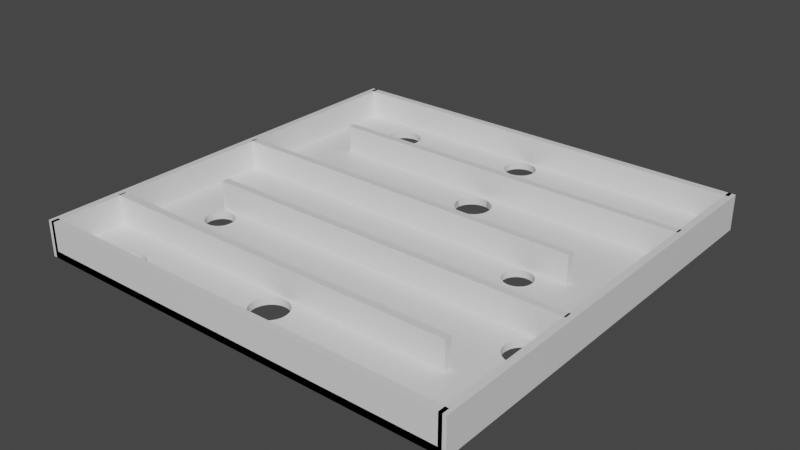 # Source: level2.blend  (saved by Blender 2.92.15; exported with 4.5.12 LTS)
import bpy
from mathutils import Matrix  # noqa: F401  (used for matrix-valued properties, if any)

bpy.ops.wm.read_factory_settings(use_empty=True)
scene = bpy.context.scene
scene.name = 'Scene'

# ---- materials (node trees are filled in below, after node groups)
mat_material = bpy.data.materials.new('Material')
mat_material.alpha_threshold = 0.0
mat_material.use_transparent_shadow = False
mat_material.line_color = (0.0, 0.0, 0.0, 1.0)

# ---- material node trees
mat_material.use_nodes = True; mat_material.node_tree.nodes.clear()
_N = mat_material.node_tree.nodes; _L = mat_material.node_tree.links
n0 = _N.new('ShaderNodeOutputMaterial'); n0.name = 'Material Output'; n0.location = (300, 300)
n1 = _N.new('ShaderNodeBsdfPrincipled'); n1.name = 'Principled BSDF'; n1.location = (10, 300)
n1.distribution = 'GGX'
n1.subsurface_method = 'BURLEY'
n1.inputs[2].default_value = 0.4
n1.inputs[3].default_value = 1.45
n1.inputs[27].default_value = (0.0, 0.0, 0.0, 1.0)
n1.inputs[28].default_value = 1.0
_L.new(n1.outputs[0], n0.inputs[0])
n0.is_active_output = True

# ---- world
world_world = bpy.data.worlds.new('World'); scene.world = world_world
world_world.use_nodes = True; world_world.node_tree.nodes.clear()
_N = world_world.node_tree.nodes; _L = world_world.node_tree.links
n0 = _N.new('ShaderNodeOutputWorld'); n0.name = 'World Output'; n0.location = (300, 300)
n1 = _N.new('ShaderNodeBackground'); n1.name = 'Background'; n1.location = (10, 300)
n1.inputs[0].default_value = (0.05088, 0.05088, 0.05088, 1.0)
_L.new(n1.outputs[0], n0.inputs[0])
n0.is_active_output = True
world_world.color = (0.05088, 0.05088, 0.05088)
world_world.use_sun_shadow = False
world_world.sun_shadow_jitter_overblur = 0.0

# ---- meshes
me_cube_001 = bpy.data.meshes.new('Cube.001')
me_cube_001.from_pydata([(58.88, -0.9883, -0.5154), (58.88, -0.9883, 1.485), (58.88, 1.012, -0.5154), (58.88, 1.012, 1.485), (60.88, -0.9883, -0.5154), (60.88, -0.9883, 1.485), (60.88, 1.012, -0.5154), (60.88, 1.012, 1.485), (-61.12, -0.9883, -0.5154), (-61.12, -0.9883, 1.485), (-61.12, 1.012, -0.5154), (-61.12, 1.012, 1.485), (-59.12, -0.9883, -0.5154), (-59.12, -0.9883, 1.485), (-59.12, 1.012, -0.5154), (-59.12, 1.012, 1.485), (59.88, 0.9784, -0.5154), (59.88, 0.9784, 1.485), (-60.12, 0.9784, -0.5154), (-60.12, 0.9784, 1.485), (59.88, 1.012, -0.5154), (59.88, 1.012, 1.485), (-60.12, 1.012, -0.5154), (-60.12, 1.012, 1.485), (59.88, -0.9883, -0.5154), (59.88, -0.9883, 1.485), (-60.12, -0.9883, -0.5154), (-60.12, -0.9883, 1.485), (59.88, -0.955, -0.5154), (59.88, -0.955, 1.485), (-60.12, -0.955, -0.5154), (-60.12, -0.955, 1.485), (45.38, -0.6607, -0.5154), (45.38, -0.6607, 1.485), (-59.62, -0.6607, -0.5154), (-59.62, -0.6607, 1.485), (45.38, -0.6273, -0.5154), (45.38, -0.6273, 1.485), (-59.62, -0.6273, -0.5154), (-59.62, -0.6273, 1.485), (59.38, -0.2848, -0.5154), (59.38, -0.2848, 1.485), (-45.62, -0.2848, -0.5154), (-45.62, -0.2848, 1.485), (59.38, -0.2514, -0.5154), (59.38, -0.2514, 1.485), (-45.62, -0.2514, -0.5154), (-45.62, -0.2514, 1.485), (45.38, 0.1077, -0.5154), (45.38, 0.1077, 1.485), (-59.62, 0.1077, -0.5154), (-59.62, 0.1077, 1.485), (45.38, 0.1411, -0.5154), (45.38, 0.1411, 1.485), (-59.62, 0.1411, -0.5154), (-59.62, 0.1411, 1.485), (59.38, 0.5396, -0.5154), (59.38, 0.5396, 1.485), (-45.62, 0.5396, -0.5154), (-45.62, 0.5396, 1.485), (59.38, 0.573, -0.5154), (59.38, 0.573, 1.485), (-45.62, 0.573, -0.5154), (-45.62, 0.573, 1.485), (59.88, 1.012, -0.1154), (59.88, 1.012, -0.5154), (59.88, -0.9883, -0.1154), (59.88, -0.9883, -0.5154), (-60.12, 1.012, -0.1154), (-60.12, -0.9883, -0.1154), (-60.12, -0.9883, -0.5154), (49.08, -0.3544, -0.1154), (49.08, -0.3544, -0.5154), (49.54, -0.34, -0.1154), (49.54, -0.34, -0.5154), (55.61, -0.3093, -0.1154), (55.61, -0.3093, -0.5154), (54.68, -0.3046, -0.1154), (54.68, -0.3046, -0.5154), (48.8, -0.37, -0.1154), (48.8, -0.37, -0.5154), (57.24, -0.3274, -0.1154), (57.24, -0.3274, -0.5154), (56.48, -0.4556, -0.1154), (56.48, -0.4556, -0.5154), (55.61, -0.4633, -0.1154), (55.61, -0.4633, -0.5154), (57.86, -0.34, -0.1154), (57.86, -0.34, -0.5154), (54.68, -0.468, -0.1154), (54.68, -0.468, -0.5154), (51.79, -0.4633, -0.1154), (51.79, -0.4633, -0.5154), (48.7, -0.3863, -0.1154), (48.7, -0.3863, -0.5154), (51.79, -0.3093, -0.1154), (51.79, -0.3093, -0.5154), (50.92, -0.4556, -0.1154), (50.92, -0.4556, -0.5154), (58.6, -0.4025, -0.1154), (58.6, -0.4025, -0.5154), (57.24, -0.4452, -0.1154), (57.24, -0.4452, -0.5154), (58.32, -0.4182, -0.1154), (58.32, -0.4182, -0.5154), (58.7, -0.3863, -0.1154), (58.7, -0.3863, -0.5154), (50.17, -0.3274, -0.1154), (50.17, -0.3274, -0.5154), (50.92, -0.317, -0.1154), (50.92, -0.317, -0.5154), (53.7, -0.4696, -0.1154), (53.7, -0.4696, -0.5154), (53.7, -0.303, -0.1154), (53.7, -0.303, -0.5154), (58.6, -0.37, -0.1154), (58.6, -0.37, -0.5154), (56.48, -0.317, -0.1154), (56.48, -0.317, -0.5154), (58.32, -0.3544, -0.1154), (58.32, -0.3544, -0.5154), (49.08, -0.4182, -0.1154), (49.08, -0.4182, -0.5154), (49.54, -0.4326, -0.1154), (49.54, -0.4326, -0.5154), (48.8, -0.4025, -0.1154), (48.8, -0.4025, -0.5154), (50.17, -0.4452, -0.1154), (50.17, -0.4452, -0.5154), (52.73, -0.468, -0.1154), (52.73, -0.468, -0.5154), (57.86, -0.4326, -0.1154), (57.86, -0.4326, -0.5154), (52.73, -0.3046, -0.1154), (52.73, -0.3046, -0.5154), (-0.7978, 0.4671, -0.1154), (-0.7978, 0.4671, -0.5154), (-0.3358, 0.4815, -0.1154), (-0.3358, 0.4815, -0.5154), (5.735, 0.5122, -0.1154), (5.735, 0.5122, -0.5154), (4.797, 0.517, -0.1154), (4.797, 0.517, -0.5154), (-1.082, 0.4515, -0.1154), (-1.082, 0.4515, -0.5154), (7.357, 0.4942, -0.1154), (7.357, 0.4942, -0.5154), (6.599, 0.366, -0.1154), (6.599, 0.366, -0.5154), (5.735, 0.3583, -0.1154), (5.735, 0.3583, -0.5154), (7.979, 0.4815, -0.1154), (7.979, 0.4815, -0.5154), (4.797, 0.3535, -0.1154), (4.797, 0.3535, -0.5154), (1.908, 0.3583, -0.1154), (1.908, 0.3583, -0.5154), (-1.178, 0.4352, -0.1154), (-1.178, 0.4352, -0.5154), (1.908, 0.5122, -0.1154), (1.908, 0.5122, -0.5154), (1.044, 0.366, -0.1154), (1.044, 0.366, -0.5154), (8.726, 0.419, -0.1154), (8.725, 0.419, -0.5154), (7.357, 0.3763, -0.1154), (7.357, 0.3763, -0.5154), (8.441, 0.4034, -0.1154), (8.441, 0.4034, -0.5154), (8.822, 0.4352, -0.1154), (8.822, 0.4352, -0.5154), (0.286, 0.4942, -0.1154), (0.286, 0.4942, -0.5154), (1.044, 0.5045, -0.1154), (1.044, 0.5045, -0.5154), (3.822, 0.3519, -0.1154), (3.822, 0.3519, -0.5154), (3.822, 0.5186, -0.1154), (3.822, 0.5186, -0.5154), (8.726, 0.4515, -0.1154), (8.725, 0.4515, -0.5154), (6.599, 0.5045, -0.1154), (6.599, 0.5045, -0.5154), (8.441, 0.4671, -0.1154), (8.441, 0.4671, -0.5154), (-0.7978, 0.4034, -0.1154), (-0.7978, 0.4034, -0.5154), (-0.3358, 0.3889, -0.1154), (-0.3358, 0.3889, -0.5154), (-1.082, 0.419, -0.1154), (-1.082, 0.419, -0.5154), (0.286, 0.3763, -0.1154), (0.286, 0.3763, -0.5154), (2.846, 0.3535, -0.1154), (2.846, 0.3535, -0.5154), (7.979, 0.3889, -0.1154), (7.979, 0.3889, -0.5154), (2.846, 0.517, -0.1154), (2.846, 0.517, -0.5154), (-4.738, -0.7185, -0.1154), (-4.738, -0.7185, -0.5154), (-4.276, -0.704, -0.1154), (-4.276, -0.704, -0.5154), (1.795, -0.6734, -0.1154), (1.795, -0.6734, -0.5154), (0.8571, -0.6686, -0.1154), (0.8571, -0.6686, -0.5154), (-5.022, -0.7341, -0.1154), (-5.022, -0.7341, -0.5154), (3.417, -0.6914, -0.1154), (3.417, -0.6914, -0.5154), (2.66, -0.8196, -0.1154), (2.66, -0.8196, -0.5154), (1.795, -0.8273, -0.1154), (1.795, -0.8273, -0.5154), (4.039, -0.704, -0.1154), (4.039, -0.704, -0.5154), (0.8571, -0.8321, -0.1154), (0.8571, -0.8321, -0.5154), (-2.032, -0.8273, -0.1154), (-2.032, -0.8273, -0.5154), (-5.118, -0.7503, -0.1154), (-5.118, -0.7503, -0.5154), (-2.032, -0.6734, -0.1154), (-2.032, -0.6734, -0.5154), (-2.896, -0.8196, -0.1154), (-2.896, -0.8196, -0.5154), (4.786, -0.7666, -0.1154), (4.786, -0.7666, -0.5154), (3.417, -0.8093, -0.1154), (3.417, -0.8093, -0.5154), (4.501, -0.7822, -0.1154), (4.501, -0.7822, -0.5154), (4.882, -0.7503, -0.1154), (4.882, -0.7503, -0.5154), (-3.654, -0.6914, -0.1154), (-3.654, -0.6914, -0.5154), (-2.896, -0.6811, -0.1154), (-2.896, -0.6811, -0.5154), (-0.1183, -0.8337, -0.1154), (-0.1183, -0.8337, -0.5154), (-0.1183, -0.667, -0.1154), (-0.1183, -0.667, -0.5154), (4.786, -0.7341, -0.1154), (4.786, -0.7341, -0.5154), (2.66, -0.6811, -0.1154), (2.66, -0.6811, -0.5154), (4.501, -0.7185, -0.1154), (4.501, -0.7185, -0.5154), (-4.738, -0.7822, -0.1154), (-4.738, -0.7822, -0.5154), (-4.276, -0.7966, -0.1154), (-4.276, -0.7966, -0.5154), (-5.022, -0.7666, -0.1154), (-5.022, -0.7666, -0.5154), (-3.654, -0.8093, -0.1154), (-3.654, -0.8093, -0.5154), (-1.094, -0.8321, -0.1154), (-1.094, -0.8321, -0.5154), (4.039, -0.7966, -0.1154), (4.039, -0.7966, -0.5154), (-1.094, -0.6686, -0.1154), (-1.094, -0.6686, -0.5154), (12.93, -0.5063, -0.1154), (12.93, -0.5063, -0.5154), (13.39, -0.4919, -0.1154), (13.39, -0.4919, -0.5154), (19.46, -0.4612, -0.1154), (19.46, -0.4612, -0.5154), (18.52, -0.4565, -0.1154), (18.52, -0.4565, -0.5154), (12.64, -0.5219, -0.1154), (12.64, -0.5219, -0.5154), (21.08, -0.4793, -0.1154), (21.08, -0.4793, -0.5154), (20.32, -0.6075, -0.1154), (20.32, -0.6075, -0.5154), (19.46, -0.6152, -0.1154), (19.46, -0.6152, -0.5154), (21.7, -0.4919, -0.1154), (21.7, -0.4919, -0.5154), (18.52, -0.6199, -0.1154), (18.52, -0.6199, -0.5154), (15.63, -0.6152, -0.1154), (15.63, -0.6152, -0.5154), (12.55, -0.5382, -0.1154), (12.55, -0.5382, -0.5154), (15.63, -0.4612, -0.1154), (15.63, -0.4612, -0.5154), (14.77, -0.6075, -0.1154), (14.77, -0.6075, -0.5154), (22.45, -0.5545, -0.1154), (22.45, -0.5545, -0.5154), (21.08, -0.5971, -0.1154), (21.08, -0.5971, -0.5154), (22.17, -0.5701, -0.1154), (22.17, -0.5701, -0.5154), (22.55, -0.5382, -0.1154), (22.55, -0.5382, -0.5154), (14.01, -0.4793, -0.1154), (14.01, -0.4793, -0.5154), (14.77, -0.4689, -0.1154), (14.77, -0.4689, -0.5154), (17.55, -0.6215, -0.1154), (17.55, -0.6215, -0.5154), (17.55, -0.4549, -0.1154), (17.55, -0.4549, -0.5154), (22.45, -0.5219, -0.1154), (22.45, -0.5219, -0.5154), (20.32, -0.4689, -0.1154), (20.32, -0.4689, -0.5154), (22.51, -0.5312, -0.1154), (22.51, -0.5312, -0.5154), (22.17, -0.5063, -0.1154), (22.17, -0.5063, -0.5154), (12.93, -0.5701, -0.1154), (12.93, -0.5701, -0.5154), (13.31, -0.5821, -0.1154), (13.39, -0.5845, -0.1154), (13.39, -0.5845, -0.5155), (13.31, -0.5821, -0.5154), (12.64, -0.5545, -0.1154), (12.64, -0.5545, -0.5154), (14.01, -0.5971, -0.1154), (14.01, -0.5971, -0.5154), (16.57, -0.6199, -0.1154), (16.57, -0.6199, -0.5154), (21.7, -0.5845, -0.1154), (21.7, -0.5845, -0.5154), (16.57, -0.4565, -0.1154), (16.57, -0.4565, -0.5154), (-39.96, -0.1285, -0.1154), (-39.96, -0.1285, -0.5154), (-39.5, -0.1141, -0.1154), (-39.5, -0.1141, -0.5154), (-33.43, -0.08338, -0.1154), (-33.43, -0.08338, -0.5154), (-34.37, -0.07864, -0.1154), (-34.37, -0.07864, -0.5154), (-40.25, -0.1441, -0.1154), (-40.25, -0.1441, -0.5154), (-31.81, -0.1014, -0.1154), (-31.81, -0.1014, -0.5154), (-32.57, -0.2297, -0.1154), (-32.57, -0.2297, -0.5154), (-33.43, -0.2374, -0.1154), (-33.43, -0.2374, -0.5154), (-31.19, -0.1141, -0.1154), (-31.19, -0.1141, -0.5154), (-34.37, -0.2421, -0.1154), (-34.37, -0.2421, -0.5154), (-37.26, -0.2374, -0.1154), (-37.26, -0.2374, -0.5154), (-40.34, -0.1604, -0.1154), (-40.34, -0.1604, -0.5154), (-37.26, -0.08338, -0.1154), (-37.26, -0.08338, -0.5154), (-38.12, -0.2297, -0.1154), (-38.12, -0.2297, -0.5154), (-30.44, -0.1766, -0.1154), (-30.44, -0.1766, -0.5154), (-31.81, -0.2193, -0.1154), (-31.81, -0.2193, -0.5154), (-30.72, -0.1923, -0.1154), (-30.72, -0.1923, -0.5154), (-30.34, -0.1604, -0.1154), (-30.34, -0.1604, -0.5154), (-38.88, -0.1014, -0.1154), (-38.88, -0.1014, -0.5154), (-38.12, -0.09108, -0.1154), (-38.12, -0.09108, -0.5154), (-35.34, -0.2437, -0.1154), (-35.34, -0.2437, -0.5154), (-35.34, -0.07704, -0.1154), (-35.34, -0.07704, -0.5154), (-30.44, -0.1441, -0.1154), (-30.44, -0.1441, -0.5154), (-32.57, -0.09108, -0.1154), (-32.57, -0.09108, -0.5154), (-30.72, -0.1285, -0.1154), (-30.72, -0.1285, -0.5154), (-39.96, -0.1923, -0.1154), (-39.96, -0.1923, -0.5154), (-39.5, -0.2067, -0.1154), (-39.5, -0.2067, -0.5154), (-40.25, -0.1766, -0.1154), (-40.25, -0.1766, -0.5154), (-38.88, -0.2193, -0.1154), (-38.88, -0.2193, -0.5154), (-36.32, -0.2421, -0.1154), (-36.32, -0.2421, -0.5154), (-31.19, -0.2067, -0.1154), (-31.19, -0.2067, -0.5154), (-36.32, -0.07864, -0.1154), (-36.32, -0.07864, -0.5154), (-39.96, 0.2636, -0.1154), (-39.96, 0.2636, -0.5154), (-39.5, 0.278, -0.1154), (-39.5, 0.278, -0.5154), (-33.43, 0.3087, -0.1154), (-33.43, 0.3087, -0.5154), (-34.37, 0.3134, -0.1154), (-34.37, 0.3134, -0.5154), (-40.25, 0.248, -0.1154), (-40.25, 0.248, -0.5154), (-31.81, 0.2906, -0.1154), (-31.81, 0.2906, -0.5154), (-32.57, 0.1624, -0.1154), (-32.57, 0.1624, -0.5154), (-33.43, 0.1547, -0.1154), (-33.43, 0.1547, -0.5154), (-31.19, 0.278, -0.1154), (-31.19, 0.278, -0.5154), (-34.37, 0.15, -0.1154), (-34.37, 0.15, -0.5154), (-37.26, 0.1547, -0.1154), (-37.26, 0.1547, -0.5154), (-40.34, 0.2317, -0.1154), (-40.34, 0.2317, -0.5154), (-37.26, 0.3087, -0.1154), (-37.26, 0.3087, -0.5154), (-38.12, 0.1624, -0.1154), (-38.12, 0.1624, -0.5154), (-30.44, 0.2154, -0.1154), (-30.44, 0.2154, -0.5154), (-31.81, 0.1728, -0.1154), (-31.81, 0.1728, -0.5154), (-30.72, 0.1998, -0.1154), (-30.72, 0.1998, -0.5154), (-30.34, 0.2317, -0.1154), (-30.34, 0.2317, -0.5154), (-38.88, 0.2906, -0.1154), (-38.88, 0.2906, -0.5154), (-38.12, 0.301, -0.1154), (-38.12, 0.301, -0.5154), (-35.34, 0.1484, -0.1154), (-35.34, 0.1484, -0.5154), (-35.34, 0.315, -0.1154), (-35.34, 0.315, -0.5154), (-30.44, 0.248, -0.1154), (-30.44, 0.248, -0.5154), (-32.57, 0.301, -0.1154), (-32.57, 0.301, -0.5154), (-30.72, 0.2636, -0.1154), (-30.72, 0.2636, -0.5154), (-39.96, 0.1998, -0.1154), (-39.96, 0.1998, -0.5154), (-39.5, 0.1854, -0.1154), (-39.5, 0.1854, -0.5154), (-40.25, 0.2154, -0.1154), (-40.25, 0.2154, -0.5154), (-38.88, 0.1728, -0.1154), (-38.88, 0.1728, -0.5154), (-36.32, 0.15, -0.1154), (-36.32, 0.15, -0.5154), (-31.19, 0.1854, -0.1154), (-31.19, 0.1854, -0.5154), (-36.32, 0.3134, -0.1154), (-36.32, 0.3134, -0.5154), (-0.5899, 0.4736, -0.1154), (-0.5437, 0.4751, -0.5154), (6.124, 0.5088, -0.1154), (6.21, 0.508, -0.5154), (5.313, 0.5144, -0.5154), (5.219, 0.5148, -0.1154), (-0.9543, 0.4585, -0.1154), (-0.9401, 0.4593, -0.3154), (-0.9259, 0.4601, -0.5154), (4.309, 0.5178, -0.3154), (4.261, 0.5179, -0.1154), (4.358, 0.5177, -0.5154), (7.637, 0.4885, -0.1154), (7.699, 0.4872, -0.5154), (7.016, 0.4988, -0.5154), (6.94, 0.4999, -0.1154), (6.124, 0.3617, -0.5154), (6.21, 0.3625, -0.1154), (5.219, 0.3556, -0.5154), (5.313, 0.3561, -0.1154), (8.187, 0.4751, -0.1154), (8.21, 0.4743, -0.3154), (1.433, 0.3625, -0.5154), (1.519, 0.3617, -0.1154), (1.908, 0.3583, -0.5155), (-1.13, 0.4271, -0.3154), (-1.126, 0.4263, -0.1154), (1.519, 0.5088, -0.5154), (1.433, 0.508, -0.1154), (1.908, 0.5122, -0.1154), (1.044, 0.366, -0.5155), (-1.126, 0.4442, -0.5154), (0.7028, 0.3706, -0.1154), (0.627, 0.3717, -0.5154), (8.597, 0.4119, -0.1154), (8.569, 0.4104, -0.5154), (8.778, 0.4279, -0.1154), (8.769, 0.4263, -0.5154), (6.94, 0.3706, -0.5154), (7.016, 0.3717, -0.1154), (7.699, 0.3833, -0.1154), (7.668, 0.3826, -0.3154), (7.637, 0.382, -0.5154), (8.187, 0.3954, -0.5154), (8.233, 0.3969, -0.1154), (8.822, 0.4352, -0.5154), (0.7028, 0.4999, -0.5154), (0.627, 0.4988, -0.1154), (0.286, 0.4942, -0.1154), (4.261, 0.3526, -0.5154), (4.358, 0.3528, -0.1154), (-0.05595, 0.4872, -0.1154), (0.006229, 0.4885, -0.5154), (3.822, 0.5186, -0.1154), (8.774, 0.4434, -0.3154), (8.726, 0.4515, -0.5154), (8.726, 0.4515, -0.5154), (8.569, 0.4601, -0.1154), (6.599, 0.5045, -0.5154), (-0.9259, 0.4104, -0.1154), (-0.9543, 0.4119, -0.5154), (-0.5899, 0.3969, -0.5154), (-0.5437, 0.3954, -0.1154), (-0.05596, 0.3833, -0.5154), (0.006222, 0.382, -0.1154), (2.424, 0.3556, -0.1154), (2.33, 0.3561, -0.5154), (3.285, 0.3528, -0.5154), (3.383, 0.3526, -0.1154), (3.383, 0.5179, -0.5154), (3.285, 0.5177, -0.1154), (2.33, 0.5144, -0.1154), (2.424, 0.5148, -0.5154), (-1.135, 0.4426, -0.1154), (8.769, 0.4442, -0.1154), (8.233, 0.4736, -0.5154), (8.597, 0.4585, -0.5154), (-44.37, 0.869, -0.1154), (-44.37, 0.869, -0.5154), (-43.91, 0.8834, -0.1154), (-43.91, 0.8834, -0.5154), (-37.84, 0.9141, -0.1154), (-37.84, 0.9141, -0.5154), (-38.78, 0.9189, -0.1154), (-38.78, 0.9189, -0.5154), (-44.55, 0.8594, -0.1154), (-44.65, 0.8534, -0.1154), (-44.55, 0.8594, -0.5154), (-44.65, 0.8534, -0.5154), (-36.22, 0.8961, -0.1154), (-36.22, 0.8961, -0.5154), (-36.97, 0.7678, -0.1154), (-36.97, 0.7678, -0.5154), (-37.84, 0.7601, -0.1154), (-37.84, 0.7601, -0.5154), (-35.59, 0.8834, -0.1154), (-35.59, 0.8834, -0.5154), (-38.78, 0.7554, -0.1154), (-38.78, 0.7554, -0.5154), (-41.66, 0.7601, -0.1154), (-41.66, 0.7601, -0.5154), (-44.75, 0.8371, -0.1154), (-44.75, 0.8371, -0.5154), (-41.66, 0.9141, -0.1154), (-41.66, 0.9141, -0.5154), (-42.53, 0.7678, -0.1154), (-42.53, 0.7678, -0.5154), (-34.85, 0.8209, -0.1154), (-34.85, 0.8209, -0.5154), (-36.22, 0.7782, -0.1154), (-36.23, 0.778, -0.1154), (-36.22, 0.7782, -0.5154), (-36.23, 0.778, -0.5154), (-35.13, 0.8052, -0.1154), (-35.13, 0.8052, -0.5154), (-34.75, 0.8371, -0.1154), (-34.75, 0.8371, -0.5154), (-43.29, 0.8961, -0.1154), (-43.29, 0.8961, -0.5154), (-42.53, 0.9064, -0.1154), (-42.53, 0.9064, -0.5154), (-39.75, 0.7538, -0.1154), (-39.75, 0.7538, -0.5154), (-39.75, 0.9205, -0.1154), (-39.75, 0.9205, -0.5154), (-34.85, 0.8534, -0.1154), (-34.85, 0.8534, -0.5154), (-36.97, 0.9064, -0.1154), (-36.97, 0.9064, -0.5154), (-35.13, 0.869, -0.1154), (-35.13, 0.869, -0.5154), (-44.37, 0.8052, -0.1154), (-44.37, 0.8052, -0.5154), (-43.91, 0.7908, -0.1154), (-43.91, 0.7908, -0.5154), (-44.65, 0.8209, -0.1154), (-44.65, 0.8209, -0.5154), (-43.29, 0.7782, -0.1154), (-43.29, 0.7782, -0.5154), (-40.73, 0.7554, -0.1154), (-40.73, 0.7554, -0.5154), (-35.59, 0.7908, -0.1154), (-35.59, 0.7908, -0.5154), (-40.73, 0.9189, -0.1154), (-40.73, 0.9189, -0.5154), (2.942, 0.6392, -0.5154), (2.942, 0.6392, -0.1154), (3.0, 0.6294, -0.5154), (3.0, 0.6294, -0.1154), (2.942, 0.6197, -0.5154), (2.942, 0.6197, -0.1154), (2.772, 0.6103, -0.5154), (2.772, 0.6103, -0.1154), (2.772, 0.6485, -0.5154), (2.772, 0.6485, -0.1154), (2.494, 0.6016, -0.5154), (2.494, 0.6016, -0.1154), (2.494, 0.6572, -0.5154), (2.494, 0.6572, -0.1154), (1.667, 0.671, -0.5154), (1.667, 0.671, -0.1154), (2.121, 0.5941, -0.5154), (2.121, 0.5941, -0.1154), (2.121, 0.6648, -0.5154), (2.121, 0.6648, -0.1154), (1.148, 0.6756, -0.5154), (1.148, 0.6756, -0.1154), (1.667, 0.5878, -0.5154), (1.667, 0.5878, -0.1154), (1.148, 0.5832, -0.5154), (1.148, 0.5832, -0.1154), (0.5853, 0.6784, -0.5154), (0.5853, 0.6784, -0.1154), (0.5853, 0.5804, -0.5154), (0.5853, 0.5804, -0.1154), (0.0, 0.6794, -0.5154), (0.0, 0.6794, -0.1154), (-0.5853, 0.6784, -0.5154), (-0.5853, 0.6784, -0.1154), (-0.5853, 0.5804, -0.5154), (-0.5853, 0.5804, -0.1154), (-9.775e-07, 0.5794, -0.5154), (-9.775e-07, 0.5794, -0.1154), (-1.148, 0.6756, -0.5154), (-1.148, 0.6756, -0.1154), (-1.667, 0.671, -0.5154), (-1.667, 0.671, -0.1154), (-1.148, 0.5832, -0.5154), (-1.148, 0.5832, -0.1154), (-1.667, 0.5878, -0.5154), (-1.667, 0.5878, -0.1154), (-2.121, 0.5941, -0.5154), (-2.121, 0.5941, -0.1154), (-2.121, 0.6648, -0.5154), (-2.121, 0.6648, -0.1154), (-2.494, 0.6572, -0.5154), (-2.494, 0.6572, -0.1154), (-2.494, 0.6016, -0.5154), (-2.494, 0.6016, -0.1154), (-2.772, 0.6485, -0.5154), (-2.772, 0.6485, -0.1154), (-2.942, 0.6392, -0.5154), (-2.942, 0.6392, -0.1154), (-2.772, 0.6103, -0.5154), (-2.772, 0.6103, -0.1154), (-3.0, 0.6294, -0.5154), (-3.0, 0.6294, -0.1154), (-2.942, 0.6197, -0.5154), (-2.942, 0.6197, -0.1154), (-2.5, 0.9591, -0.5154), (0.0, 0.9717, -0.5154), (-2.5, 0.9591, -0.1154), (0.0, 0.9717, -0.1154), (1.722, 0.8274, -0.5154), (1.722, 0.8274, -0.1154), (0.8779, 0.9703, -0.5154), (0.8779, 0.9703, -0.1154), (0.8779, 0.8232, -0.5154), (0.8779, 0.8232, -0.1154), (-1.722, 0.966, -0.5154), (-1.722, 0.966, -0.1154), (-1.466e-06, 0.8217, -0.5154), (-1.466e-06, 0.8217, -0.1154), (1.722, 0.966, -0.5154), (1.722, 0.966, -0.1154), (-0.8779, 0.9703, -0.5154), (-0.8779, 0.9703, -0.1154), (2.5, 0.9591, -0.5154), (-0.8779, 0.8232, -0.5154), (-0.8779, 0.8232, -0.1154), (2.5, 0.9591, -0.1154), (-3.182, 0.9498, -0.5154), (-1.722, 0.8274, -0.5154), (-1.722, 0.8274, -0.1154), (3.182, 0.9498, -0.5154), (3.182, 0.9498, -0.1154), (-2.5, 0.8344, -0.5154), (-2.5, 0.8344, -0.1154), (-3.182, 0.8437, -0.5154), (3.742, 0.9384, -0.5154), (-3.182, 0.8437, -0.1154), (3.742, 0.9384, -0.1154), (-3.182, 0.9498, -0.1154), (4.157, 0.9254, -0.5154), (4.157, 0.9254, -0.1154), (-3.742, 0.8551, -0.5154), (-3.742, 0.8551, -0.1154), (-4.5, 0.8967, -0.5154), (-4.414, 0.8821, -0.5154), (-4.414, 0.9114, -0.5154), (-4.157, 0.868, -0.5154), (-4.157, 0.9254, -0.5154), (-3.742, 0.9384, -0.5154), (4.414, 0.9114, -0.5154), (4.414, 0.9114, -0.1154), (-4.157, 0.868, -0.1154), (3.182, 0.8437, -0.5154), (3.742, 0.8551, -0.5154), (2.5, 0.8344, -0.5154), (4.157, 0.868, -0.5154), (4.414, 0.8821, -0.5154), (4.5, 0.8967, -0.5154), (4.5, 0.8967, -0.1154), (-4.414, 0.8821, -0.1154), (-4.5, 0.8967, -0.1154), (-4.414, 0.9114, -0.1154), (-4.157, 0.9254, -0.1154), (4.414, 0.8821, -0.1154), (-3.742, 0.9384, -0.1154), (3.182, 0.8437, -0.1154), (3.742, 0.8551, -0.1154), (2.5, 0.8344, -0.1154), (4.157, 0.868, -0.1154), (57.65, -0.1756, -0.1154), (57.65, -0.1756, -0.5154), (57.75, -0.1593, -0.1154), (57.75, -0.1593, -0.5154), (57.65, -0.1431, -0.1154), (57.65, -0.1431, -0.5154), (57.36, -0.1912, -0.1154), (57.36, -0.1912, -0.5154), (57.36, -0.1274, -0.1154), (57.36, -0.1274, -0.5154), (56.9, -0.113, -0.1154), (56.9, -0.113, -0.5154), (56.9, -0.2056, -0.1154), (56.9, -0.2056, -0.5154), (56.28, -0.1004, -0.5154), (56.28, -0.1004, -0.1154), (56.28, -0.2183, -0.1154), (56.28, -0.2183, -0.5154), (55.52, -0.2286, -0.5154), (55.52, -0.2286, -0.1154), (55.52, -0.09005, -0.5154), (55.52, -0.09005, -0.1154), (54.66, -0.2363, -0.5154), (54.66, -0.2363, -0.1154), (54.66, -0.08235, -0.5154), (54.66, -0.08235, -0.1154), (53.72, -0.2411, -0.5154), (53.72, -0.2411, -0.1154), (53.72, -0.07761, -0.1154), (53.72, -0.07761, -0.5154), (52.75, -0.076, -0.1154), (52.75, -0.076, -0.5154), (51.77, -0.07761, -0.1154), (51.77, -0.07761, -0.5154), (52.75, -0.2427, -0.1154), (52.75, -0.2427, -0.5154), (51.77, -0.2411, -0.1154), (51.77, -0.2411, -0.5154), (50.83, -0.08235, -0.5154), (50.83, -0.08235, -0.1154), (50.83, -0.2363, -0.5154), (50.83, -0.2363, -0.1154), (49.97, -0.09005, -0.5154), (49.97, -0.09005, -0.1154), (49.97, -0.2286, -0.1154), (49.97, -0.2286, -0.5154), (49.21, -0.1004, -0.5154), (49.21, -0.1004, -0.1154), (49.21, -0.2183, -0.5154), (49.21, -0.2183, -0.1154), (48.59, -0.2056, -0.5154), (48.59, -0.2056, -0.1154), (48.13, -0.1274, -0.5154), (48.13, -0.1274, -0.1154), (48.59, -0.113, -0.5154), (48.59, -0.113, -0.1154), (48.13, -0.1912, -0.5154), (48.13, -0.1912, -0.1154), (47.84, -0.1431, -0.5154), (47.84, -0.1431, -0.1154), (47.75, -0.1593, -0.5154), (47.75, -0.1593, -0.1154), (47.84, -0.1756, -0.5154), (47.84, -0.1756, -0.1154), (34.83, 0.0985, -0.5154), (34.83, 0.0985, -0.1154), (30.9, 0.04484, -0.5154), (30.9, 0.04484, -0.1154), (35.61, 0.09722, -0.5154), (35.61, 0.09722, -0.1154), (36.36, 0.09343, -0.5154), (36.36, 0.09343, -0.1154), (31.13, 0.05735, -0.5154), (31.13, 0.05735, -0.1154), (37.05, 0.08727, -0.5154), (37.05, 0.08727, -0.1154), (31.5, 0.06887, -0.5154), (31.5, 0.06887, -0.1154), (37.65, 0.07897, -0.5154), (37.65, 0.07897, -0.1154), (38.15, 0.06887, -0.5154), (38.15, 0.06887, -0.1154), (32.0, 0.07897, -0.5154), (32.0, 0.07897, -0.1154), (38.52, 0.05735, -0.5154), (38.52, 0.05735, -0.1154), (32.6, 0.08727, -0.5154), (32.6, 0.08727, -0.1154), (38.75, 0.04484, -0.5154), (38.75, 0.04484, -0.1154), (33.29, 0.09343, -0.5154), (33.29, 0.09343, -0.1154), (38.83, 0.03183, -0.5154), (38.83, 0.03183, -0.1154), (38.75, 0.01883, -0.5154), (38.75, 0.01883, -0.1154), (34.05, 0.09722, -0.5154), (34.05, 0.09722, -0.1154), (38.52, 0.006322, -0.5154), (38.52, 0.006322, -0.1154), (38.28, -0.001311, -0.1154), (38.28, -0.001311, -0.5154), (38.15, -0.005204, -0.5154), (38.15, -0.005204, -0.1154), (30.83, 0.03183, -0.1154), (32.0, -0.01531, -0.1154), (31.5, -0.005204, -0.1154), (31.13, 0.006322, -0.1154), (30.9, 0.01883, -0.1154), (36.36, -0.02976, -0.1154), (34.83, -0.03483, -0.1154), (35.61, -0.03355, -0.1154), (33.29, -0.02976, -0.1154), (34.05, -0.03355, -0.1154), (32.6, -0.0236, -0.1154), (37.65, -0.01531, -0.5154), (37.65, -0.01531, -0.1154), (37.05, -0.0236, -0.5154), (37.05, -0.0236, -0.1154), (36.36, -0.02976, -0.5154), (35.61, -0.03355, -0.5154), (34.83, -0.03483, -0.5154), (34.05, -0.03355, -0.5154), (33.29, -0.02976, -0.5154), (32.6, -0.0236, -0.5154), (32.0, -0.01531, -0.5154), (31.5, -0.005204, -0.5154), (31.13, 0.006322, -0.5154), (30.9, 0.01883, -0.5154), (30.83, 0.03183, -0.5154), (-37.99, -0.3803, -0.1154), (-37.99, -0.3803, -0.5154), (-37.92, -0.3673, -0.5154), (-37.92, -0.3673, -0.1154), (-37.99, -0.3543, -0.1154), (-37.99, -0.3543, -0.5154), (-38.22, -0.3928, -0.1154), (-38.22, -0.3928, -0.5154), (-38.22, -0.3418, -0.1154), (-38.22, -0.3418, -0.5154), (-38.59, -0.3303, -0.5154), (-38.59, -0.3303, -0.1154), (-38.59, -0.4043, -0.1154), (-38.59, -0.4043, -0.5154), (-39.09, -0.3202, -0.5154), (-39.09, -0.3202, -0.1154), (-39.09, -0.4144, -0.1154), (-39.09, -0.4144, -0.5154), (-39.69, -0.4227, -0.5154), (-39.69, -0.4227, -0.1154), (-39.69, -0.3119, -0.5154), (-39.69, -0.3119, -0.1154), (-40.38, -0.4289, -0.1154), (-40.38, -0.4289, -0.5154), (-41.13, -0.4327, -0.1154), (-41.13, -0.4327, -0.5154), (-41.13, -0.3019, -0.1154), (-41.13, -0.3019, -0.5154), (-40.38, -0.3057, -0.1154), (-40.38, -0.3057, -0.5154), (-41.92, -0.3006, -0.5154), (-41.92, -0.3006, -0.1154), (-41.92, -0.434, -0.5154), (-41.92, -0.434, -0.1154), (-42.7, -0.4327, -0.5154), (-42.7, -0.4327, -0.1154), (-42.7, -0.3019, -0.1154), (-42.7, -0.3019, -0.5154), (-43.45, -0.3057, -0.5154), (-43.45, -0.3057, -0.1154), (-43.45, -0.4289, -0.5154), (-43.45, -0.4289, -0.1154), (-43.91, -0.3099, -0.5154), (-43.91, -0.3099, -0.1154), (-44.14, -0.3119, -0.1154), (-44.14, -0.3119, -0.5154), (-44.14, -0.4227, -0.1154), (-44.14, -0.4227, -0.5154), (-44.74, -0.3202, -0.1154), (-44.74, -0.3202, -0.5154), (-44.74, -0.4144, -0.5154), (-44.74, -0.4144, -0.1154), (-45.24, -0.4043, -0.1154), (-45.24, -0.4043, -0.5154), (-45.61, -0.3418, -0.1154), (-45.61, -0.3418, -0.5154), (-45.24, -0.3303, -0.1154), (-45.24, -0.3303, -0.5154), (-45.61, -0.3928, -0.5154), (-45.61, -0.3928, -0.1154), (-45.84, -0.3543, -0.1154), (-45.84, -0.3543, -0.5154), (-45.92, -0.3673, -0.1154), (-45.92, -0.3673, -0.5154), (-45.84, -0.3803, -0.1154), (-45.84, -0.3803, -0.5154), (-45.73, -0.3861, -0.5154), (-45.73, -0.3861, -0.1154), (-37.01, -0.8849, -0.5154), (-37.01, -0.8849, -0.1154), (-36.92, -0.8687, -0.5154), (-36.92, -0.8687, -0.1155), (-37.01, -0.8524, -0.5154), (-36.97, -0.8602, -0.5154), (-36.97, -0.8602, -0.1154), (-37.01, -0.8524, -0.1154), (-37.08, -0.8886, -0.5154), (-37.08, -0.8886, -0.1154), (-37.3, -0.9006, -0.1154), (-37.3, -0.9006, -0.5154), (-37.3, -0.8368, -0.5154), (-37.3, -0.8368, -0.1154), (-37.76, -0.8224, -0.5154), (-37.76, -0.8224, -0.1154), (-37.76, -0.915, -0.5154), (-37.76, -0.915, -0.1154), (-38.38, -0.8098, -0.5154), (-38.38, -0.8098, -0.1154), (-38.38, -0.9276, -0.5154), (-38.38, -0.9276, -0.1154), (-39.14, -0.938, -0.1154), (-39.14, -0.938, -0.5154), (-39.14, -0.7994, -0.5154), (-39.14, -0.7994, -0.1154), (-40.0, -0.9457, -0.1154), (-40.0, -0.9457, -0.5154), (-40.0, -0.7917, -0.5154), (-40.0, -0.7917, -0.1154), (-40.94, -0.9504, -0.1154), (-40.94, -0.9504, -0.5154), (-40.94, -0.7869, -0.5154), (-40.94, -0.7869, -0.1154), (-41.92, -0.7853, -0.5154), (-41.92, -0.7853, -0.1154), (-42.89, -0.7869, -0.5154), (-42.89, -0.7869, -0.1154), (-41.92, -0.952, -0.1154), (-41.92, -0.952, -0.5154), (-42.89, -0.9504, -0.1154), (-42.89, -0.9504, -0.5154), (-43.83, -0.7917, -0.5154), (-43.83, -0.7917, -0.1154), (-43.83, -0.9457, -0.5154), (-43.83, -0.9457, -0.1154), (-44.69, -0.7994, -0.5154), (-44.69, -0.7994, -0.1154), (-44.69, -0.938, -0.5154), (-44.69, -0.938, -0.1154), (-45.45, -0.8098, -0.5154), (-45.45, -0.8098, -0.1154), (-45.45, -0.9276, -0.5154), (-45.45, -0.9276, -0.1154), (-46.07, -0.915, -0.5154), (-46.07, -0.915, -0.1155), (-46.53, -0.8368, -0.5154), (-46.53, -0.8368, -0.1154), (-46.07, -0.8224, -0.5154), (-46.07, -0.8224, -0.1154), (-45.56, -0.9253, -0.5154), (-45.56, -0.9253, -0.1154), (-46.53, -0.9006, -0.5154), (-46.53, -0.9006, -0.1154), (-46.19, -0.9113, -0.5154), (-46.19, -0.9113, -0.1154), (-46.82, -0.8524, -0.5154), (-46.82, -0.8524, -0.1154), (-46.92, -0.8687, -0.5154), (-46.92, -0.8687, -0.1154), (-46.82, -0.8849, -0.5154), (-46.82, -0.8849, -0.1154)], [(461, 462), (463, 464), (465, 466), (136, 466), (466, 467), (142, 468), (468, 469), (471, 472), (473, 474), (475, 476), (477, 478), (152, 480), (481, 482), (483, 481), (484, 485), (486, 487), (159, 488), (489, 481), (162, 489), (493, 494), (497, 498), (499, 500), (500, 501), (502, 503), (495, 496), (170, 504), (505, 506), (507, 506), (508, 509), (171, 507), (510, 511), (468, 470), (512, 469), (180, 513), (180, 515), (180, 514), (182, 517), (517, 462), (516, 184), (518, 519), (520, 521), (522, 523), (524, 525), (526, 527), (156, 483), (528, 529), (177, 512), (530, 531), (488, 530), (196, 499), (196, 500), (527, 175), (502, 196), (503, 167), (517, 170), (528, 178), (529, 197), (463, 140), (464, 141), (522, 188), (523, 191), (509, 153), (507, 157), (488, 506), (512, 530), (521, 187), (486, 160), (487, 173), (525, 156), (524, 193), (505, 174), (477, 154), (478, 149), (531, 198), (475, 150), (476, 147), (511, 172), (510, 137)], [(0, 1, 3, 2), (2, 3, 7, 6), (6, 7, 5, 4), (4, 5, 1, 0), (2, 6, 4, 0), (7, 3, 1, 5), (8, 9, 11, 10), (10, 11, 15, 14), (14, 15, 13, 12), (12, 13, 9, 8), (10, 14, 12, 8), (15, 11, 9, 13), (16, 17, 19, 18), (18, 19, 23, 22), (22, 23, 21, 20), (20, 21, 17, 16), (18, 22, 20, 16), (23, 19, 17, 21), (24, 25, 27, 26), (26, 27, 31, 30), (30, 31, 29, 28), (28, 29, 25, 24), (26, 30, 28, 24), (31, 27, 25, 29), (32, 33, 35, 34), (34, 35, 39, 38), (38, 39, 37, 36), (36, 37, 33, 32), (34, 38, 36, 32), (39, 35, 33, 37), (40, 41, 43, 42), (42, 43, 47, 46), (46, 47, 45, 44), (44, 45, 41, 40), (42, 46, 44, 40), (47, 43, 41, 45), (48, 49, 51, 50), (50, 51, 55, 54), (54, 55, 53, 52), (52, 53, 49, 48), (50, 54, 52, 48), (55, 51, 49, 53), (56, 57, 59, 58), (58, 59, 63, 62), (62, 63, 61, 60), (60, 61, 57, 56), (58, 62, 60, 56), (63, 59, 57, 61), (67, 66, 69, 70), (65, 64, 66, 67), (100, 99, 105, 106), (66, 105, 99, 103, 131, 101, 83, 85, 89, 111, 129, 91, 97, 127, 123, 121, 125, 93, 311, 297, 291, 295, 327, 293, 275, 277, 281, 303, 325, 283, 289, 323, 318, 317, 936, 933, 931, 939, 221, 207, 199, 201, 235, 237, 223, 261, 241, 205, 203, 245, 209, 215, 247, 243, 233), (102, 101, 131, 132), (132, 131, 103, 104), (80, 79, 93, 94), (116, 115, 119, 120), (106, 105, 115, 116), (88, 87, 81, 82), (114, 113, 133, 134), (130, 129, 111, 112), (74, 73, 71, 72), (112, 111, 89, 90), (134, 133, 95, 96), (82, 81, 117, 118), (98, 97, 91, 92), (118, 117, 75, 76), (84, 83, 101, 102), (110, 109, 107, 108), (72, 71, 79, 80), (86, 85, 83, 84), (128, 127, 97, 98), (122, 121, 123, 124), (78, 77, 113, 114), (120, 119, 87, 88), (94, 93, 125, 126), (104, 103, 99, 100), (92, 91, 129, 130), (70, 994, 984, 990), (96, 95, 109, 110), (76, 75, 77, 78), (90, 89, 85, 86), (126, 125, 121, 122), (108, 107, 73, 74), (124, 123, 127, 128), (144, 143, 532, 157, 490), (170, 169, 533, 179, 180), (184, 183, 479, 152, 534), (228, 227, 233, 234), (230, 229, 259, 260), (260, 259, 231, 232), (208, 207, 221, 222), (244, 243, 247, 248), (234, 233, 243, 244), (216, 215, 209, 210), (242, 241, 261, 262), (258, 257, 239, 240), (202, 201, 199, 200), (240, 239, 217, 218), (262, 261, 223, 224), (210, 209, 245, 246), (226, 225, 219, 220), (246, 245, 203, 204), (212, 211, 229, 230), (238, 237, 235, 236), (200, 199, 207, 208), (214, 213, 211, 212), (256, 255, 225, 226), (250, 249, 251, 252), (206, 205, 241, 242), (248, 247, 215, 216), (222, 221, 253, 254), (233, 227, 231, 259, 229, 211, 213, 217, 239, 257, 219, 225, 255, 251, 249, 253, 221, 939, 940, 947, 951, 952, 956, 960, 968, 970, 975, 979, 983, 991, 69, 66), (232, 231, 227, 228), (220, 219, 257, 258), (224, 223, 237, 238), (204, 203, 205, 206), (218, 217, 213, 214), (254, 253, 249, 250), (236, 235, 201, 202), (252, 251, 255, 256), (222, 254, 250, 252, 256, 226, 220, 258, 240, 218, 214, 212, 230, 260, 232, 228, 234, 67, 70, 990, 982, 978, 974, 971, 969, 961, 957, 953, 950, 946, 941, 938), (292, 291, 297, 298), (294, 293, 327, 328), (328, 327, 295, 296), (272, 271, 285, 286), (308, 307, 313, 314), (298, 297, 311, 307, 308, 312), (280, 279, 273, 274), (306, 305, 329, 330), (326, 325, 303, 304), (266, 265, 263, 264), (304, 303, 281, 282), (330, 329, 287, 288), (274, 273, 309, 310), (290, 289, 283, 284), (310, 309, 267, 268), (276, 275, 293, 294), (302, 301, 299, 300), (264, 263, 271, 272), (278, 277, 275, 276), (324, 323, 289, 290), (316, 315, 317, 318, 319, 320), (270, 269, 305, 306), (314, 313, 279, 280), (286, 285, 321, 322), (296, 295, 291, 292), (284, 283, 325, 326), (288, 287, 301, 302), (322, 321, 315, 316), (268, 267, 269, 270), (282, 281, 277, 278), (300, 299, 265, 266), (319, 318, 323, 324), (360, 359, 365, 366), (362, 361, 391, 392), (392, 391, 363, 364), (340, 339, 353, 354), (376, 375, 379, 380), (366, 365, 375, 376), (348, 347, 341, 342), (374, 373, 393, 394), (390, 389, 371, 372), (334, 333, 331, 332), (372, 371, 349, 350), (394, 393, 355, 356), (342, 341, 377, 378), (70, 928, 920, 915, 912, 909, 902, 896, 894, 887, 885, 880, 879, 875, 869, 863, 864, 867, 871, 872, 876, 882, 891, 889, 892, 899, 900, 904, 354, 386, 382, 384, 388, 358, 352, 390, 372, 350, 346, 344, 362, 392, 364, 360, 366, 322, 316, 320, 935, 934, 942, 944, 948, 954, 958, 962, 964, 966, 972, 976, 980, 988, 986, 996, 998, 1000, 992, 994), (358, 357, 351, 352), (378, 377, 335, 336), (344, 343, 361, 362), (370, 369, 367, 368), (332, 331, 339, 340), (346, 345, 343, 344), (388, 387, 357, 358), (382, 381, 383, 384), (338, 337, 373, 374), (380, 379, 347, 348), (354, 353, 385, 386), (364, 363, 359, 360), (321, 365, 359, 363, 391, 361, 343, 345, 349, 371, 389, 351, 357, 387, 383, 381, 385, 353, 905, 901, 898, 893, 888, 890, 883, 877, 873, 870, 866, 865, 862, 868, 874, 878, 881, 884, 886, 895, 897, 903, 908, 913, 914, 921, 929, 69, 995, 993, 1001, 999, 997, 987, 989, 981, 977, 973, 967, 965, 963, 959, 955, 949, 945, 943, 937, 936, 317, 315), (352, 351, 389, 390), (356, 355, 369, 370), (336, 335, 337, 338), (350, 349, 345, 346), (386, 385, 381, 382), (368, 367, 333, 334), (384, 383, 387, 388), (424, 423, 429, 430), (426, 425, 455, 456), (456, 455, 427, 428), (404, 403, 417, 418), (440, 439, 443, 444), (430, 429, 439, 440), (412, 411, 405, 406), (438, 437, 457, 458), (454, 453, 435, 436), (398, 397, 395, 396), (436, 435, 413, 414), (458, 457, 419, 420), (406, 405, 441, 442), (422, 421, 415, 416), (442, 441, 399, 400), (408, 407, 425, 426), (434, 433, 431, 432), (396, 395, 403, 404), (410, 409, 407, 408), (452, 451, 421, 422), (446, 445, 447, 448), (402, 401, 437, 438), (444, 443, 411, 412), (418, 417, 449, 450), (428, 427, 423, 424), (68, 417, 403, 395, 397, 431, 433, 419, 457, 437, 401, 399, 441, 405, 411, 443, 439, 429, 157, 569, 550, 552, 556, 580, 598, 558, 564, 596, 592, 590, 594, 560, 545, 544), (416, 415, 453, 454), (420, 419, 433, 434), (400, 399, 401, 402), (414, 413, 409, 410), (450, 449, 445, 446), (432, 431, 397, 398), (448, 447, 451, 452), (152, 151, 479, 183, 184), (178, 177, 529, 197, 198, 528), (194, 193, 524, 155, 156, 525), (176, 175, 527, 193, 194, 526), (154, 153, 509, 175, 176, 508), (192, 191, 523, 187, 188, 522), (142, 141, 464, 139, 140, 463), (188, 187, 521, 185, 186, 520), (158, 157, 143, 144, 490), (136, 135, 459, 137, 138, 460), (190, 189, 485, 157, 158), (567, 566, 574, 575), (570, 568, 600, 601), (601, 600, 572, 573), (547, 545, 560, 561), (585, 584, 588, 589), (575, 574, 584, 585), (555, 554, 548, 549), (583, 582, 602, 603), (599, 598, 580, 581), (539, 538, 536, 537), (581, 580, 556, 557), (603, 602, 562, 563), (549, 548, 586, 587), (565, 564, 558, 559), (587, 586, 540, 541), (551, 550, 569, 568, 570, 571), (579, 578, 576, 577), (537, 536, 544, 545, 547, 546), (553, 552, 550, 551), (597, 596, 564, 565), (591, 590, 592, 593), (543, 542, 582, 583), (589, 588, 554, 555), (561, 560, 594, 595), (573, 572, 566, 567), (559, 558, 598, 599), (563, 562, 578, 579), (595, 594, 590, 591), (541, 540, 542, 543), (557, 556, 552, 553), (577, 576, 538, 539), (593, 592, 596, 597), (608, 609, 607, 606), (620, 621, 615, 614), (614, 615, 611, 610), (660, 661, 665, 664), (604, 605, 613, 612), (606, 607, 605, 604), (616, 617, 623, 622), (634, 635, 637, 636), (638, 639, 641, 640), (654, 655, 659, 658), (640, 641, 633, 632), (636, 637, 643, 642), (622, 623, 619, 618), (648, 649, 647, 646), (618, 619, 625, 624), (626, 627, 621, 620), (644, 645, 653, 652), (658, 659, 661, 660), (628, 629, 627, 626), (650, 651, 649, 648), (662, 663, 657, 656), (630, 631, 635, 634), (612, 613, 617, 616), (664, 665, 667, 666), (610, 611, 609, 608), (646, 647, 639, 638), (642, 643, 645, 644), (666, 667, 663, 662), (624, 625, 631, 630), (632, 633, 629, 628), (652, 653, 655, 654), (656, 657, 651, 650), (671, 669, 674, 675), (675, 674, 682, 683), (683, 682, 686, 689), (689, 686, 693, 694), (694, 693, 698, 700), (700, 698, 702, 703), (703, 702, 712, 713), (713, 712, 720, 721), (720, 719, 726, 721), (719, 718, 731, 726), (718, 716, 729, 731), (716, 715, 728, 729), (715, 717, 730, 728), (717, 672, 673, 730), (672, 676, 677, 673), (676, 680, 681, 677), (680, 687, 688, 681), (687, 691, 692, 688), (691, 695, 696, 692), (695, 697, 699, 696), (697, 704, 705, 699), (704, 709, 714, 705), (709, 707, 722, 714), (707, 706, 723, 722), (723, 706, 708, 724), (724, 708, 710, 725), (725, 710, 711, 727), (727, 711, 690, 701), (701, 690, 668, 670), (670, 668, 678, 679), (679, 678, 684, 685), (685, 684, 669, 671), (681, 635, 631, 625, 619, 623, 617, 613, 605, 607, 181, 474, 145, 471, 151, 479, 183, 516, 179, 533, 169, 64, 68, 544, 536, 538, 576, 578, 562, 602, 582, 542, 540, 586, 723, 724, 725, 727, 701, 670, 679, 685, 671, 675, 683, 689, 694, 700, 703, 713, 721, 726, 731, 729, 728, 730, 673, 677), (723, 586, 548, 554, 588, 584, 574, 566, 572, 600, 568, 569, 665, 661, 659, 655, 653, 645, 643, 637, 635, 681, 688, 692, 696, 699, 705, 714, 722), (70, 69, 68, 22), (634, 636, 642, 644, 652, 654, 658, 660, 664, 571, 570, 601, 573, 567, 575, 585, 589, 555, 549, 587, 706, 707, 709, 704, 697, 695, 691, 687, 680), (537, 546, 22, 65, 170, 180, 535, 184, 534, 152, 472, 146, 473, 182, 606, 604, 612, 616, 622, 618, 624, 630, 634, 680, 676, 672, 717, 715, 716, 718, 719, 720, 712, 702, 698, 693, 686, 682, 674, 669, 684, 678, 668, 690, 711, 710, 708, 706, 587, 541, 543, 583, 603, 563, 579, 577, 539), (22, 68, 64, 65), (496, 164, 163, 495, 169, 170), (501, 166, 165, 499, 195, 196), (503, 167, 168, 502, 196, 195), (535, 180, 179, 516, 183, 184), (472, 152, 151, 471, 145, 146), (459, 135, 136, 460), (531, 198, 197, 530, 159, 160), (474, 181, 182, 473, 146, 145), (482, 155, 156, 481, 162, 161), (462, 182, 181, 461, 139, 140), (498, 165, 166, 497, 148, 147), (506, 171, 172, 505, 174, 173), (467, 136, 135, 465, 143, 144), (476, 147, 148, 475, 150, 149), (491, 161, 162, 492), (470, 142, 141, 469, 177, 178), (485, 189, 190, 484, 158, 157), (494, 168, 167, 493, 163, 164), (158, 430, 440, 444, 412, 406, 442, 400, 402, 438, 458, 420, 434, 432, 398, 396, 404, 418, 22, 546, 547, 561, 595, 591, 593, 597, 565, 559, 599, 581, 557, 553, 551, 571), (487, 173, 174, 486, 160, 159), (478, 149, 150, 477, 154, 153), (519, 190, 189, 518, 185, 186), (511, 172, 171, 510, 137, 138), (286, 322, 366, 792, 794, 788, 782, 780, 777, 772, 769, 767, 758, 754, 750, 749, 745, 739, 733, 735, 88, 82, 118, 76, 78, 114, 134, 96, 110, 108, 74, 72, 80, 94, 312, 308, 314, 280, 274, 310, 268, 270, 306, 330, 288, 302, 300, 266, 264, 272), (490, 157, 158), (479, 151, 152), (492, 192, 191, 491), (460, 138, 137, 459), (182, 462, 140, 463, 142, 470, 178, 528, 198, 531, 160, 486, 174, 505, 172, 511, 138, 460, 136, 467, 144, 490, 158, 571, 664, 666, 662, 656, 650, 648, 646, 638, 640, 632, 628, 626, 620, 614, 610, 608, 606), (667, 665, 569, 157, 532, 143, 465, 135, 459, 137, 510, 171, 506, 173, 487, 159, 530, 197, 529, 177, 469, 141, 464, 139, 461, 181, 607, 609, 611, 615, 621, 627, 629, 633, 641, 639, 647, 649, 651, 657, 663), (733, 732, 734, 735), (749, 748, 744, 745), (745, 744, 738, 739), (790, 791, 793, 792), (737, 736, 740, 741), (735, 734, 736, 737), (743, 742, 747, 746), (763, 762, 764, 765), (769, 768, 766, 767), (786, 787, 785, 784), (767, 766, 759, 758), (765, 764, 771, 770), (746, 747, 753, 752), (777, 776, 773, 772), (752, 753, 757, 756), (750, 751, 748, 749), (774, 775, 779, 778), (784, 785, 791, 790), (87, 734, 732, 738, 744, 748, 751, 755, 759, 766, 768, 773, 776, 781, 783, 789, 795, 793, 365, 321, 285, 271, 263, 265, 299, 301, 287, 329, 305, 269, 267, 309, 273, 279, 313, 307, 311, 93, 79, 71, 73, 107, 109, 95, 133, 113, 77, 75, 117, 81), (754, 755, 751, 750), (780, 781, 776, 777), (788, 789, 783, 782), (761, 760, 762, 763), (741, 740, 742, 743), (792, 793, 795, 794), (739, 738, 732, 733), (772, 773, 768, 769), (770, 771, 775, 774), (794, 795, 789, 788), (756, 757, 760, 761), (758, 759, 755, 754), (778, 779, 787, 786), (782, 783, 781, 780), (797, 796, 800, 801), (801, 800, 802, 803), (803, 802, 806, 807), (807, 806, 810, 811), (811, 810, 812, 813), (813, 812, 816, 817), (817, 816, 820, 821), (821, 820, 824, 825), (824, 826, 827, 825), (826, 830, 831, 827), (835, 832, 831, 830, 833, 834), (847, 848, 835, 834), (847, 849, 850, 848), (841, 850, 849, 851), (843, 841, 851, 852), (842, 843, 852, 853), (845, 842, 853, 854), (844, 845, 854, 855), (846, 844, 855, 856), (837, 846, 856, 857), (838, 837, 857, 858), (839, 838, 858, 859), (840, 839, 859, 860), (836, 840, 860, 861), (798, 799, 836, 861), (799, 798, 804, 805), (805, 804, 808, 809), (809, 808, 814, 815), (818, 819, 815, 814), (819, 818, 822, 823), (823, 822, 828, 829), (829, 828, 796, 797), (832, 793, 791, 825, 827, 831), (417, 68, 69, 929, 926, 924, 922, 916, 918, 910, 906, 905, 353, 339, 331, 333, 367, 369, 355, 393, 373, 337, 335, 377, 341, 347, 379, 375, 365, 793, 832, 835, 848, 850, 841, 843, 842, 845, 844, 846, 837, 838, 839, 840, 836, 799, 805, 809, 815, 819, 823, 829, 797, 801, 803, 807, 811, 813, 817, 821, 825, 791, 785, 787, 779, 775, 771, 764, 762, 760, 757, 753, 747, 742, 740, 736, 734, 87, 119, 115, 105, 66, 64, 169, 495, 163, 493, 167, 503, 195, 499, 165, 498, 147, 476, 149, 478, 153, 509, 175, 527, 193, 524, 155, 482, 161, 491, 191, 523, 187, 521, 185, 518, 189, 485, 157, 429, 423, 427, 455, 425, 407, 409, 413, 435, 453, 415, 421, 451, 447, 445, 449), (527, 175, 176, 526, 194, 193), (509, 153, 154, 508, 176, 175), (521, 187, 188, 520, 186, 185), (525, 156, 155, 524, 193, 194), (464, 141, 142, 463, 140, 139), (523, 191, 192, 522, 188, 187), (478, 153, 154, 477, 150, 149), (503, 195, 196, 502, 168, 167), (476, 149, 150, 475, 148, 147), (792, 366, 376, 380, 348, 342, 378, 336, 338, 374, 394, 356, 370, 368, 334, 332, 340, 354, 904, 907, 911, 919, 917, 923, 925, 927, 928, 70, 22, 418, 450, 446, 448, 452, 422, 416, 454, 436, 414, 410, 408, 426, 456, 428, 424, 430, 158, 190, 519, 186, 520, 188, 522, 192, 492, 162, 481, 156, 525, 194, 526, 176, 508, 154, 477, 150, 475, 148, 497, 166, 501, 196, 502, 168, 494, 164, 496, 170, 65, 67, 106, 116, 120, 88, 735, 737, 741, 743, 746, 752, 756, 761, 763, 765, 770, 774, 778, 786, 784, 790, 824, 820, 816, 812, 810, 806, 802, 800, 796, 828, 822, 818, 814, 808, 804, 798, 861, 860, 859, 858, 857, 856, 855, 854, 853, 852, 851, 849, 847, 834, 833), (790, 792, 833, 830, 826, 824), (863, 862, 865, 864), (879, 878, 874, 875), (875, 874, 868, 869), (923, 922, 924, 925), (867, 866, 870, 871), (864, 865, 866, 867), (872, 873, 877, 876), (892, 893, 898, 899), (896, 897, 895, 894), (919, 918, 916, 917), (894, 895, 886, 887), (899, 898, 901, 900), (876, 877, 883, 882), (909, 908, 903, 902), (882, 883, 890, 891), (880, 881, 878, 879), (907, 906, 910, 911), (917, 916, 922, 923), (885, 884, 881, 880), (912, 913, 908, 909), (920, 921, 914, 915), (889, 888, 893, 892), (871, 870, 873, 872), (925, 924, 926, 927), (869, 868, 862, 863), (902, 903, 897, 896), (900, 901, 905, 906, 907, 904), (927, 926, 929, 921, 920, 928), (891, 890, 888, 889), (887, 886, 884, 885), (911, 910, 918, 919), (915, 914, 913, 912), (930, 931, 933, 932), (950, 951, 947, 946), (946, 947, 940, 941), (996, 997, 999, 998), (991, 985, 995, 69), (934, 937, 943, 942), (932, 933, 936, 937, 934, 935), (944, 945, 949, 948), (964, 965, 967, 966), (971, 970, 968, 969), (988, 989, 987, 986), (969, 968, 960, 961), (966, 967, 973, 972), (948, 949, 955, 954), (978, 979, 975, 974), (954, 955, 959, 958), (953, 952, 951, 950), (976, 977, 981, 980), (986, 987, 997, 996), (982, 983, 979, 978), (957, 956, 952, 953), (992, 993, 995, 985, 984, 994), (962, 963, 965, 964), (942, 943, 945, 944), (998, 999, 1001, 1000), (941, 940, 939, 931, 930, 938), (938, 930, 932, 935, 320, 319, 324, 290, 284, 326, 304, 282, 278, 276, 294, 328, 296, 292, 298, 312, 94, 126, 122, 124, 128, 98, 92, 130, 112, 90, 86, 84, 102, 132, 104, 100, 106, 67, 234, 244, 248, 216, 210, 246, 204, 206, 242, 262, 224, 238, 236, 202, 200, 208, 222), (974, 975, 970, 971), (972, 973, 977, 976), (1000, 1001, 993, 992), (958, 959, 963, 962), (961, 960, 956, 957), (980, 981, 989, 988), (984, 985, 991, 983, 982, 990)])
_uv = me_cube_001.uv_layers.new(name='UVMap')
_uv.uv.foreach_set('vector', [0.375, 0.0, 0.625, 0.0, 0.625, 0.25, 0.375, 0.25, 0.375, 0.25, 0.625, 0.25, 0.625, 0.5, 0.375, 0.5, 0.375, 0.5, 0.625, 0.5, 0.625, 0.75, 0.375, 0.75, 0.375, 0.75, 0.625, 0.75, 0.625, 1.0, 0.375, 1.0, 0.125, 0.5, 0.375, 0.5, 0.375, 0.75, 0.125, 0.75, 0.625, 0.5, 0.875, 0.5, 0.875, 0.75, 0.625, 0.75, 0.375, 0.0, 0.625, 0.0, 0.625, 0.25, 0.375, 0.25, 0.375, 0.25, 0.625, 0.25, 0.625, 0.5, 0.375, 0.5, 0.375, 0.5, 0.625, 0.5, 0.625, 0.75, 0.375, 0.75, 0.375, 0.75, 0.625, 0.75, 0.625, 1.0, 0.375, 1.0, 0.125, 0.5, 0.375, 0.5, 0.375, 0.75, 0.125, 0.75, 0.625, 0.5, 0.875, 0.5, 0.875, 0.75, 0.625, 0.75, 0.375, 0.0, 0.625, 0.0, 0.625, 0.25, 0.375, 0.25, 0.375, 0.25, 0.625, 0.25, 0.625, 0.5, 0.375, 0.5, 0.375, 0.5, 0.625, 0.5, 0.625, 0.75, 0.375, 0.75, 0.375, 0.75, 0.625, 0.75, 0.625, 1.0, 0.375, 1.0, 0.125, 0.5, 0.375, 0.5, 0.375, 0.75, 0.125, 0.75, 0.625, 0.5, 0.875, 0.5, 0.875, 0.75, 0.625, 0.75, 0.375, 0.0, 0.625, 0.0, 0.625, 0.25, 0.375, 0.25, 0.375, 0.25, 0.625, 0.25, 0.625, 0.5, 0.375, 0.5, 0.375, 0.5, 0.625, 0.5, 0.625, 0.75, 0.375, 0.75, 0.375, 0.75, 0.625, 0.75, 0.625, 1.0, 0.375, 1.0, 0.125, 0.5, 0.375, 0.5, 0.375, 0.75, 0.125, 0.75, 0.625, 0.5, 0.875, 0.5, 0.875, 0.75, 0.625, 0.75, 0.375, 0.0, 0.625, 0.0, 0.625, 0.25, 0.375, 0.25, 0.375, 0.25, 0.625, 0.25, 0.625, 0.5, 0.375, 0.5, 0.375, 0.5, 0.625, 0.5, 0.625, 0.75, 0.375, 0.75, 0.375, 0.75, 0.625, 0.75, 0.625, 1.0, 0.375, 1.0, 0.125, 0.5, 0.375, 0.5, 0.375, 0.75, 0.125, 0.75, 0.625, 0.5, 0.875, 0.5, 0.875, 0.75, 0.625, 0.75, 0.375, 0.0, 0.625, 0.0, 0.625, 0.25, 0.375, 0.25, 0.375, 0.25, 0.625, 0.25, 0.625, 0.5, 0.375, 0.5, 0.375, 0.5, 0.625, 0.5, 0.625, 0.75, 0.375, 0.75, 0.375, 0.75, 0.625, 0.75, 0.625, 1.0, 0.375, 1.0, 0.125, 0.5, 0.375, 0.5, 0.375, 0.75, 0.125, 0.75, 0.625, 0.5, 0.875, 0.5, 0.875, 0.75, 0.625, 0.75, 0.375, 0.0, 0.625, 0.0, 0.625, 0.25, 0.375, 0.25, 0.375, 0.25, 0.625, 0.25, 0.625, 0.5, 0.375, 0.5, 0.375, 0.5, 0.625, 0.5, 0.625, 0.75, 0.375, 0.75, 0.375, 0.75, 0.625, 0.75, 0.625, 1.0, 0.375, 1.0, 0.125, 0.5, 0.375, 0.5, 0.375, 0.75, 0.125, 0.75, 0.625, 0.5, 0.875, 0.5, 0.875, 0.75, 0.625, 0.75, 0.375, 0.0, 0.625, 0.0, 0.625, 0.25, 0.375, 0.25, 0.375, 0.25, 0.625, 0.25, 0.625, 0.5, 0.375, 0.5, 0.375, 0.5, 0.625, 0.5, 0.625, 0.75, 0.375, 0.75, 0.375, 0.75, 0.625, 0.75, 0.625, 1.0, 0.375, 1.0, 0.125, 0.5, 0.375, 0.5, 0.375, 0.75, 0.125, 0.75, 0.625, 0.5, 0.875, 0.5, 0.875, 0.75, 0.625, 0.75, 0.375, 0.75, 0.625, 0.75, 0.625, 1.0, 0.375, 1.0, 0.375, 0.5, 0.625, 0.5, 0.625, 0.75, 0.375, 0.75, 0.7188, 0.725, 0.7188, 0.775, 0.75, 0.775, 0.75, 0.725, 0.625, 0.75, 0.6275, 0.6747, 0.6277, 0.6768, 0.6283, 0.6787, 0.6292, 0.6805, 0.6305, 0.6821, 0.6321, 0.6834, 0.6339, 0.6844, 0.6358, 0.685, 0.6379, 0.6852, 0.6399, 0.685, 0.6419, 0.6844, 0.6437, 0.6834, 0.6452, 0.6821, 0.6465, 0.6805, 0.6475, 0.6787, 0.6481, 0.6768, 0.6483, 0.6747, 0.7029, 0.6929, 0.7028, 0.6937, 0.703, 0.6958, 0.7036, 0.6977, 0.7045, 0.6995, 0.7058, 0.7011, 0.7074, 0.7024, 0.7092, 0.7034, 0.7112, 0.704, 0.7132, 0.7042, 0.7152, 0.704, 0.7172, 0.7034, 0.719, 0.7024, 0.7206, 0.7011, 0.7219, 0.6995, 0.722, 0.6992, 0.8268, 0.734, 0.8267, 0.735, 0.8269, 0.7371, 0.827, 0.7375, 0.7604, 0.7203, 0.7602, 0.7182, 0.7596, 0.7163, 0.7587, 0.7145, 0.7574, 0.7129, 0.7558, 0.7116, 0.754, 0.7106, 0.752, 0.71, 0.75, 0.7098, 0.748, 0.71, 0.746, 0.7106, 0.7442, 0.7116, 0.7426, 0.7129, 0.7413, 0.7145, 0.7404, 0.7163, 0.7398, 0.7182, 0.7396, 0.7203, 0.625, 0.725, 0.625, 0.775, 0.6562, 0.775, 0.6562, 0.725, 0.6562, 0.725, 0.6562, 0.775, 0.6875, 0.775, 0.6875, 0.725, 0.2188, 0.725, 0.2188, 0.775, 0.25, 0.775, 0.25, 0.725, 0.7812, 0.725, 0.7812, 0.775, 0.8125, 0.775, 0.8125, 0.725, 0.75, 0.725, 0.75, 0.775, 0.7812, 0.775, 0.7812, 0.725, 0.8438, 0.725, 0.8438, 0.775, 0.875, 0.775, 0.875, 0.725, 0.0, 0.725, 0.0, 0.775, 0.03125, 0.775, 0.03125, 0.725, 0.4688, 0.725, 0.4688, 0.775, 0.5, 0.775, 0.5, 0.725, 0.1562, 0.725, 0.1562, 0.775, 0.1875, 0.775, 0.1875, 0.725, 0.5, 0.725, 0.5, 0.775, 0.5312, 0.775, 0.5312, 0.725, 0.03125, 0.725, 0.03125, 0.775, 0.0625, 0.775, 0.0625, 0.725, 0.875, 0.725, 0.875, 0.775, 0.9062, 0.775, 0.9062, 0.725, 0.4063, 0.725, 0.4062, 0.775, 0.4375, 0.775, 0.4375, 0.725, 0.9062, 0.725, 0.9062, 0.775, 0.9375, 0.775, 0.9375, 0.725, 0.5938, 0.725, 0.5938, 0.775, 0.625, 0.775, 0.625, 0.725, 0.09375, 0.725, 0.09375, 0.775, 0.125, 0.775, 0.125, 0.725, 0.1875, 0.725, 0.1875, 0.775, 0.2188, 0.775, 0.2188, 0.725, 0.5625, 0.725, 0.5625, 0.775, 0.5938, 0.775, 0.5938, 0.725, 0.375, 0.725, 0.375, 0.775, 0.4062, 0.775, 0.4063, 0.725, 0.3125, 0.725, 0.3125, 0.775, 0.3438, 0.775, 0.3438, 0.725, 0.9688, 0.725, 0.9688, 0.775, 1.0, 0.775, 1.0, 0.725, 0.8125, 0.725, 0.8125, 0.775, 0.8438, 0.775, 0.8438, 0.725, 0.25, 0.725, 0.25, 0.775, 0.2812, 0.775, 0.2812, 0.725, 0.6875, 0.725, 0.6875, 0.775, 0.7188, 0.775, 0.7188, 0.725, 0.4375, 0.725, 0.4375, 0.775, 0.4688, 0.775, 0.4688, 0.725, 0.125, 0.75, 0.154, 0.7404, 0.1543, 0.7408, 0.1553, 0.7421, 0.0625, 0.725, 0.0625, 0.775, 0.09375, 0.775, 0.09375, 0.725, 0.9375, 0.725, 0.9375, 0.775, 0.9688, 0.775, 0.9688, 0.725, 0.5312, 0.725, 0.5312, 0.775, 0.5625, 0.775, 0.5625, 0.725, 0.2812, 0.725, 0.2812, 0.775, 0.3125, 0.775, 0.3125, 0.725, 0.125, 0.725, 0.125, 0.775, 0.1562, 0.775, 0.1562, 0.725, 0.3438, 0.725, 0.3438, 0.775, 0.375, 0.775, 0.375, 0.725, 0.2188, 0.725, 0.2188, 0.775, 0.2359, 0.775, 0.25, 0.775, 0.2328, 0.725, 0.75, 0.725, 0.75, 0.775, 0.7672, 0.775, 0.7812, 0.775, 0.7812, 0.725, 0.8125, 0.725, 0.8125, 0.775, 0.8297, 0.775, 0.8438, 0.725, 0.8266, 0.725, 0.7188, 0.725, 0.7188, 0.775, 0.75, 0.775, 0.75, 0.725, 0.625, 0.725, 0.625, 0.775, 0.6562, 0.775, 0.6562, 0.725, 0.6562, 0.725, 0.6562, 0.775, 0.6875, 0.775, 0.6875, 0.725, 0.2188, 0.725, 0.2188, 0.775, 0.25, 0.775, 0.25, 0.725, 0.7812, 0.725, 0.7812, 0.775, 0.8125, 0.775, 0.8125, 0.725, 0.75, 0.725, 0.75, 0.775, 0.7812, 0.775, 0.7812, 0.725, 0.8438, 0.725, 0.8438, 0.775, 0.875, 0.775, 0.875, 0.725, 0.0, 0.725, 0.0, 0.775, 0.03125, 0.775, 0.03125, 0.725, 0.4688, 0.725, 0.4688, 0.775, 0.5, 0.775, 0.5, 0.725, 0.1562, 0.725, 0.1562, 0.775, 0.1875, 0.775, 0.1875, 0.725, 0.5, 0.725, 0.5, 0.775, 0.5312, 0.775, 0.5312, 0.725, 0.03125, 0.725, 0.03125, 0.775, 0.0625, 0.775, 0.0625, 0.725, 0.875, 0.725, 0.875, 0.775, 0.9062, 0.775, 0.9062, 0.725, 0.4063, 0.725, 0.4062, 0.775, 0.4375, 0.775, 0.4375, 0.725, 0.9062, 0.725, 0.9062, 0.775, 0.9375, 0.775, 0.9375, 0.725, 0.5938, 0.725, 0.5938, 0.775, 0.625, 0.775, 0.625, 0.725, 0.09375, 0.725, 0.09375, 0.775, 0.125, 0.775, 0.125, 0.725, 0.1875, 0.725, 0.1875, 0.775, 0.2188, 0.775, 0.2188, 0.725, 0.5625, 0.725, 0.5625, 0.775, 0.5938, 0.775, 0.5938, 0.725, 0.375, 0.725, 0.375, 0.775, 0.4062, 0.775, 0.4063, 0.725, 0.3125, 0.725, 0.3125, 0.775, 0.3438, 0.775, 0.3438, 0.725, 0.9688, 0.725, 0.9688, 0.775, 1.0, 0.775, 1.0, 0.725, 0.8125, 0.725, 0.8125, 0.775, 0.8438, 0.775, 0.8438, 0.725, 0.25, 0.725, 0.25, 0.775, 0.2812, 0.775, 0.2812, 0.725, 0.7396, 0.7203, 0.7398, 0.7223, 0.7404, 0.7242, 0.7413, 0.726, 0.7426, 0.7276, 0.7442, 0.7289, 0.746, 0.7299, 0.748, 0.7305, 0.75, 0.7307, 0.752, 0.7305, 0.754, 0.7299, 0.7558, 0.7289, 0.7574, 0.7276, 0.7587, 0.726, 0.7596, 0.7242, 0.7602, 0.7223, 0.7604, 0.7203, 0.827, 0.7375, 0.8275, 0.739, 0.8284, 0.7408, 0.8297, 0.7424, 0.8313, 0.7437, 0.8331, 0.7447, 0.835, 0.7453, 0.8371, 0.7455, 0.8391, 0.7453, 0.8411, 0.7447, 0.8429, 0.7437, 0.8444, 0.7424, 0.8447, 0.7421, 0.875, 0.75, 0.625, 0.75, 0.6875, 0.725, 0.6875, 0.775, 0.7188, 0.775, 0.7188, 0.725, 0.4375, 0.725, 0.4375, 0.775, 0.4688, 0.775, 0.4688, 0.725, 0.0625, 0.725, 0.0625, 0.775, 0.09375, 0.775, 0.09375, 0.725, 0.9375, 0.725, 0.9375, 0.775, 0.9688, 0.775, 0.9688, 0.725, 0.5312, 0.725, 0.5312, 0.775, 0.5625, 0.775, 0.5625, 0.725, 0.2812, 0.725, 0.2812, 0.775, 0.3125, 0.775, 0.3125, 0.725, 0.125, 0.725, 0.125, 0.775, 0.1562, 0.775, 0.1562, 0.725, 0.3438, 0.725, 0.3438, 0.775, 0.375, 0.775, 0.375, 0.725, 0.2396, 0.7203, 0.2398, 0.7223, 0.2404, 0.7242, 0.2413, 0.726, 0.2426, 0.7276, 0.2442, 0.7289, 0.246, 0.7299, 0.248, 0.7305, 0.25, 0.7307, 0.252, 0.7305, 0.254, 0.7299, 0.2558, 0.7289, 0.2574, 0.7276, 0.2587, 0.726, 0.2596, 0.7242, 0.2602, 0.7223, 0.2604, 0.7203, 0.375, 0.75, 0.125, 0.75, 0.1553, 0.7421, 0.1556, 0.7424, 0.1571, 0.7437, 0.1589, 0.7447, 0.1609, 0.7453, 0.1629, 0.7455, 0.165, 0.7453, 0.1669, 0.7447, 0.1687, 0.7437, 0.1703, 0.7424, 0.1716, 0.7408, 0.1725, 0.739, 0.173, 0.7375, 0.7188, 0.725, 0.7188, 0.775, 0.75, 0.775, 0.75, 0.725, 0.625, 0.725, 0.625, 0.775, 0.6562, 0.775, 0.6562, 0.725, 0.6562, 0.725, 0.6562, 0.775, 0.6875, 0.775, 0.6875, 0.725, 0.2188, 0.725, 0.2188, 0.775, 0.25, 0.775, 0.25, 0.725, 0.7812, 0.725, 0.7812, 0.775, 0.8125, 0.775, 0.8125, 0.725, 0.75, 0.725, 0.75, 0.775, 0.7635, 0.775, 0.7812, 0.775, 0.7812, 0.725, 0.7635, 0.725, 0.8438, 0.725, 0.8438, 0.775, 0.875, 0.775, 0.875, 0.725, 0.0, 0.725, 0.0, 0.775, 0.03125, 0.775, 0.03125, 0.725, 0.4688, 0.725, 0.4688, 0.775, 0.5, 0.775, 0.5, 0.725, 0.1563, 0.725, 0.1562, 0.775, 0.1875, 0.775, 0.1875, 0.725, 0.5, 0.725, 0.5, 0.775, 0.5312, 0.775, 0.5312, 0.725, 0.03125, 0.725, 0.03125, 0.775, 0.0625, 0.775, 0.0625, 0.725, 0.875, 0.725, 0.875, 0.775, 0.9062, 0.775, 0.9062, 0.725, 0.4062, 0.725, 0.4062, 0.775, 0.4375, 0.775, 0.4375, 0.725, 0.9062, 0.725, 0.9062, 0.775, 0.9375, 0.775, 0.9375, 0.725, 0.5938, 0.725, 0.5938, 0.775, 0.625, 0.775, 0.625, 0.725, 0.09375, 0.725, 0.09375, 0.775, 0.125, 0.775, 0.125, 0.725, 0.1875, 0.725, 0.1875, 0.775, 0.2188, 0.775, 0.2188, 0.725, 0.5625, 0.725, 0.5625, 0.775, 0.5938, 0.775, 0.5938, 0.725, 0.375, 0.725, 0.375, 0.775, 0.4062, 0.775, 0.4062, 0.725, 0.3125, 0.725, 0.3125, 0.775, 0.3385, 0.775, 0.3438, 0.775, 0.3438, 0.725, 0.3385, 0.725, 0.9688, 0.725, 0.9688, 0.775, 1.0, 0.775, 1.0, 0.725, 0.8125, 0.725, 0.8125, 0.775, 0.8438, 0.775, 0.8438, 0.725, 0.25, 0.725, 0.25, 0.775, 0.2812, 0.775, 0.2812, 0.725, 0.6875, 0.725, 0.6875, 0.775, 0.7188, 0.775, 0.7188, 0.725, 0.4375, 0.725, 0.4375, 0.775, 0.4688, 0.775, 0.4688, 0.725, 0.0625, 0.725, 0.0625, 0.775, 0.09375, 0.775, 0.09375, 0.725, 0.2812, 0.725, 0.2812, 0.775, 0.3125, 0.775, 0.3125, 0.725, 0.9375, 0.725, 0.9375, 0.775, 0.9688, 0.775, 0.9688, 0.725, 0.5312, 0.725, 0.5312, 0.775, 0.5625, 0.775, 0.5625, 0.725, 0.125, 0.725, 0.125, 0.775, 0.1562, 0.775, 0.1563, 0.725, 0.3438, 0.725, 0.3438, 0.775, 0.375, 0.775, 0.375, 0.725, 0.7188, 0.725, 0.7188, 0.775, 0.75, 0.775, 0.75, 0.725, 0.625, 0.725, 0.625, 0.775, 0.6562, 0.775, 0.6562, 0.725, 0.6562, 0.725, 0.6562, 0.775, 0.6875, 0.775, 0.6875, 0.725, 0.2188, 0.725, 0.2188, 0.775, 0.25, 0.775, 0.25, 0.725, 0.7812, 0.725, 0.7812, 0.775, 0.8125, 0.775, 0.8125, 0.725, 0.75, 0.725, 0.75, 0.775, 0.7812, 0.775, 0.7812, 0.725, 0.8438, 0.725, 0.8438, 0.775, 0.875, 0.775, 0.875, 0.725, 0.0, 0.725, 0.0, 0.775, 0.03125, 0.775, 0.03125, 0.725, 0.4688, 0.725, 0.4688, 0.775, 0.5, 0.775, 0.5, 0.725, 0.1562, 0.725, 0.1562, 0.775, 0.1875, 0.775, 0.1875, 0.725, 0.5, 0.725, 0.5, 0.775, 0.5312, 0.775, 0.5312, 0.725, 0.03125, 0.725, 0.03125, 0.775, 0.0625, 0.775, 0.0625, 0.725, 0.875, 0.725, 0.875, 0.775, 0.9062, 0.775, 0.9062, 0.725, 0.125, 0.75, 0.155, 0.6747, 0.1552, 0.6756, 0.156, 0.677, 0.157, 0.6783, 0.1583, 0.6793, 0.1597, 0.6801, 0.1613, 0.6805, 0.1629, 0.6807, 0.1645, 0.6805, 0.1661, 0.6801, 0.1676, 0.6793, 0.1688, 0.6783, 0.1699, 0.677, 0.1706, 0.6756, 0.1711, 0.674, 0.1713, 0.6724, 0.1711, 0.6707, 0.1706, 0.6692, 0.1699, 0.6677, 0.1688, 0.6665, 0.1676, 0.6654, 0.1661, 0.6647, 0.1645, 0.6642, 0.1629, 0.664, 0.1613, 0.6642, 0.1597, 0.6647, 0.1588, 0.6652, 0.1662, 0.6465, 0.1664, 0.6485, 0.167, 0.6505, 0.168, 0.6523, 0.1692, 0.6539, 0.1708, 0.6552, 0.1726, 0.6561, 0.1746, 0.6567, 0.1766, 0.6569, 0.1786, 0.6567, 0.1806, 0.6561, 0.1824, 0.6552, 0.184, 0.6539, 0.1853, 0.6523, 0.1862, 0.6505, 0.1868, 0.6485, 0.187, 0.6465, 0.2766, 0.6958, 0.2772, 0.6977, 0.278, 0.6992, 0.1732, 0.734, 0.1731, 0.733, 0.1725, 0.7311, 0.1716, 0.7293, 0.1703, 0.7277, 0.1687, 0.7264, 0.1669, 0.7254, 0.165, 0.7248, 0.1629, 0.7246, 0.1609, 0.7248, 0.1589, 0.7254, 0.1571, 0.7264, 0.1556, 0.7277, 0.1543, 0.7293, 0.1533, 0.7311, 0.1527, 0.733, 0.1525, 0.735, 0.1527, 0.7371, 0.1533, 0.739, 0.154, 0.7404, 0.4063, 0.725, 0.4062, 0.775, 0.4375, 0.775, 0.4375, 0.725, 0.9062, 0.725, 0.9062, 0.775, 0.9375, 0.775, 0.9375, 0.725, 0.5938, 0.725, 0.5938, 0.775, 0.625, 0.775, 0.625, 0.725, 0.09375, 0.725, 0.09375, 0.775, 0.125, 0.775, 0.125, 0.725, 0.1875, 0.725, 0.1875, 0.775, 0.2188, 0.775, 0.2188, 0.725, 0.5625, 0.725, 0.5625, 0.775, 0.5938, 0.775, 0.5938, 0.725, 0.375, 0.725, 0.375, 0.775, 0.4062, 0.775, 0.4063, 0.725, 0.3125, 0.725, 0.3125, 0.775, 0.3438, 0.775, 0.3438, 0.725, 0.9688, 0.725, 0.9688, 0.775, 1.0, 0.775, 1.0, 0.725, 0.8125, 0.725, 0.8125, 0.775, 0.8438, 0.775, 0.8438, 0.725, 0.25, 0.725, 0.25, 0.775, 0.2812, 0.775, 0.2812, 0.725, 0.6875, 0.725, 0.6875, 0.775, 0.7188, 0.775, 0.7188, 0.725, 0.7234, 0.6958, 0.813, 0.6465, 0.8132, 0.6485, 0.8138, 0.6505, 0.8147, 0.6523, 0.816, 0.6539, 0.8176, 0.6552, 0.8194, 0.6561, 0.8214, 0.6567, 0.8234, 0.6569, 0.8254, 0.6567, 0.8274, 0.6561, 0.8292, 0.6552, 0.8308, 0.6539, 0.832, 0.6523, 0.833, 0.6505, 0.8336, 0.6485, 0.8338, 0.6465, 0.8412, 0.6652, 0.8403, 0.6647, 0.8387, 0.6642, 0.8371, 0.664, 0.8355, 0.6642, 0.8339, 0.6647, 0.8324, 0.6654, 0.8312, 0.6665, 0.8301, 0.6677, 0.8294, 0.6692, 0.8289, 0.6707, 0.8287, 0.6724, 0.8289, 0.674, 0.8294, 0.6756, 0.8301, 0.677, 0.8312, 0.6783, 0.8324, 0.6793, 0.8339, 0.6801, 0.8355, 0.6805, 0.8371, 0.6807, 0.8387, 0.6805, 0.8403, 0.6801, 0.8417, 0.6793, 0.843, 0.6783, 0.844, 0.677, 0.8448, 0.6756, 0.845, 0.6747, 0.875, 0.75, 0.846, 0.7404, 0.8467, 0.739, 0.8473, 0.7371, 0.8475, 0.735, 0.8473, 0.733, 0.8467, 0.7311, 0.8457, 0.7293, 0.8444, 0.7277, 0.8429, 0.7264, 0.8411, 0.7254, 0.8391, 0.7248, 0.8371, 0.7246, 0.835, 0.7248, 0.8331, 0.7254, 0.8313, 0.7264, 0.8297, 0.7277, 0.8284, 0.7293, 0.8275, 0.7311, 0.8269, 0.733, 0.8268, 0.734, 0.722, 0.6992, 0.7228, 0.6977, 0.4375, 0.725, 0.4375, 0.775, 0.4688, 0.775, 0.4688, 0.725, 0.0625, 0.725, 0.0625, 0.775, 0.09375, 0.775, 0.09375, 0.725, 0.9375, 0.725, 0.9375, 0.775, 0.9688, 0.775, 0.9688, 0.725, 0.5312, 0.725, 0.5312, 0.775, 0.5625, 0.775, 0.5625, 0.725, 0.2812, 0.725, 0.2812, 0.775, 0.3125, 0.775, 0.3125, 0.725, 0.125, 0.725, 0.125, 0.775, 0.1562, 0.775, 0.1562, 0.725, 0.3438, 0.725, 0.3438, 0.775, 0.375, 0.775, 0.375, 0.725, 0.7188, 0.725, 0.7188, 0.775, 0.75, 0.775, 0.75, 0.725, 0.625, 0.725, 0.625, 0.775, 0.6562, 0.775, 0.6562, 0.725, 0.6562, 0.725, 0.6562, 0.775, 0.6875, 0.775, 0.6875, 0.725, 0.2188, 0.725, 0.2188, 0.775, 0.25, 0.775, 0.25, 0.725, 0.7812, 0.725, 0.7812, 0.775, 0.8125, 0.775, 0.8125, 0.725, 0.75, 0.725, 0.75, 0.775, 0.7812, 0.775, 0.7812, 0.725, 0.8438, 0.725, 0.8438, 0.775, 0.875, 0.775, 0.875, 0.725, 0.0, 0.725, 0.0, 0.775, 0.03125, 0.775, 0.03125, 0.725, 0.4688, 0.725, 0.4688, 0.775, 0.5, 0.775, 0.5, 0.725, 0.1562, 0.725, 0.1562, 0.775, 0.1875, 0.775, 0.1875, 0.725, 0.5, 0.725, 0.5, 0.775, 0.5312, 0.775, 0.5312, 0.725, 0.03125, 0.725, 0.03125, 0.775, 0.0625, 0.775, 0.0625, 0.725, 0.875, 0.725, 0.875, 0.775, 0.9062, 0.775, 0.9062, 0.725, 0.4062, 0.725, 0.4062, 0.775, 0.4375, 0.775, 0.4375, 0.725, 0.9062, 0.725, 0.9062, 0.775, 0.9375, 0.775, 0.9375, 0.725, 0.5938, 0.725, 0.5938, 0.775, 0.625, 0.775, 0.625, 0.725, 0.09375, 0.725, 0.09375, 0.775, 0.125, 0.775, 0.125, 0.725, 0.1875, 0.725, 0.1875, 0.775, 0.2188, 0.775, 0.2188, 0.725, 0.5625, 0.725, 0.5625, 0.775, 0.5938, 0.775, 0.5938, 0.725, 0.375, 0.725, 0.375, 0.775, 0.4062, 0.775, 0.4062, 0.725, 0.3125, 0.725, 0.3125, 0.775, 0.3438, 0.775, 0.3438, 0.725, 0.9688, 0.725, 0.9688, 0.775, 1.0, 0.775, 1.0, 0.725, 0.8125, 0.725, 0.8125, 0.775, 0.8438, 0.775, 0.8438, 0.725, 0.25, 0.725, 0.25, 0.775, 0.2812, 0.775, 0.2812, 0.725, 0.6875, 0.725, 0.6875, 0.775, 0.7188, 0.775, 0.7188, 0.725, 0.875, 0.5, 0.8338, 0.5975, 0.8336, 0.5955, 0.833, 0.5935, 0.832, 0.5917, 0.8308, 0.5901, 0.8292, 0.5888, 0.8274, 0.5879, 0.8254, 0.5873, 0.8234, 0.5871, 0.8214, 0.5873, 0.8194, 0.5879, 0.8176, 0.5888, 0.816, 0.5901, 0.8147, 0.5917, 0.8138, 0.5935, 0.8132, 0.5955, 0.813, 0.5975, 0.7522, 0.5721, 0.8252, 0.5292, 0.8268, 0.5305, 0.8286, 0.5314, 0.8305, 0.532, 0.8326, 0.5322, 0.8346, 0.532, 0.8366, 0.5314, 0.8384, 0.5305, 0.8399, 0.5292, 0.8412, 0.5276, 0.8422, 0.5258, 0.8428, 0.5239, 0.843, 0.5218, 0.8428, 0.5198, 0.8426, 0.519, 0.4375, 0.725, 0.4375, 0.775, 0.4688, 0.775, 0.4688, 0.725, 0.0625, 0.725, 0.0625, 0.775, 0.09375, 0.775, 0.09375, 0.725, 0.9375, 0.725, 0.9375, 0.775, 0.9688, 0.775, 0.9688, 0.725, 0.5312, 0.725, 0.5312, 0.775, 0.5625, 0.775, 0.5625, 0.725, 0.2812, 0.725, 0.2812, 0.775, 0.3125, 0.775, 0.3125, 0.725, 0.125, 0.725, 0.125, 0.775, 0.1562, 0.775, 0.1562, 0.725, 0.3438, 0.725, 0.3438, 0.775, 0.375, 0.775, 0.375, 0.725, 0.8438, 0.725, 0.8438, 0.775, 0.8297, 0.775, 0.8125, 0.775, 0.8125, 0.725, 0.0, 0.725, 0.0, 0.775, 0.01719, 0.775, 0.03125, 0.775, 0.03125, 0.725, 0.01406, 0.725, 0.4688, 0.725, 0.4688, 0.775, 0.4547, 0.775, 0.4375, 0.775, 0.4375, 0.725, 0.4516, 0.725, 0.5, 0.725, 0.5, 0.775, 0.4859, 0.775, 0.4688, 0.775, 0.4688, 0.725, 0.4828, 0.725, 0.5312, 0.725, 0.5312, 0.775, 0.5172, 0.775, 0.5, 0.775, 0.5, 0.725, 0.5141, 0.725, 0.375, 0.725, 0.375, 0.775, 0.3609, 0.775, 0.3438, 0.775, 0.3438, 0.725, 0.3578, 0.725, 0.9688, 0.725, 0.9688, 0.775, 0.9547, 0.775, 0.9375, 0.775, 0.9375, 0.725, 0.9516, 0.725, 0.3438, 0.725, 0.3438, 0.775, 0.3297, 0.775, 0.3125, 0.775, 0.3125, 0.725, 0.3266, 0.725, 0.25, 0.725, 0.25, 0.775, 0.2188, 0.775, 0.2188, 0.725, 0.2328, 0.725, 0.1875, 0.725, 0.1875, 0.775, 0.1734, 0.775, 0.1562, 0.775, 0.1562, 0.725, 0.1703, 0.725, 0.2812, 0.725, 0.2812, 0.775, 0.2672, 0.775, 0.25, 0.775, 0.25, 0.725, 0.7188, 0.725, 0.7188, 0.775, 0.75, 0.775, 0.75, 0.725, 0.625, 0.725, 0.625, 0.775, 0.6562, 0.775, 0.6562, 0.725, 0.6562, 0.725, 0.6562, 0.775, 0.6875, 0.775, 0.6875, 0.725, 0.2188, 0.725, 0.2188, 0.775, 0.25, 0.775, 0.25, 0.725, 0.7812, 0.725, 0.7812, 0.775, 0.8125, 0.775, 0.8125, 0.725, 0.75, 0.725, 0.75, 0.775, 0.7812, 0.775, 0.7812, 0.725, 0.8438, 0.725, 0.8438, 0.775, 0.875, 0.775, 0.875, 0.725, 0.0, 0.725, 0.0, 0.775, 0.03125, 0.775, 0.03125, 0.725, 0.4688, 0.725, 0.4688, 0.775, 0.5, 0.775, 0.5, 0.725, 0.1562, 0.725, 0.1562, 0.775, 0.1875, 0.775, 0.1875, 0.725, 0.5, 0.725, 0.5, 0.775, 0.5312, 0.775, 0.5312, 0.725, 0.03125, 0.725, 0.03125, 0.775, 0.0625, 0.775, 0.0625, 0.725, 0.875, 0.725, 0.875, 0.775, 0.9062, 0.775, 0.9062, 0.725, 0.4062, 0.725, 0.4062, 0.775, 0.4375, 0.775, 0.4375, 0.725, 0.9062, 0.725, 0.9062, 0.775, 0.9375, 0.775, 0.9375, 0.725, 0.5938, 0.725, 0.5938, 0.775, 0.6245, 0.775, 0.625, 0.775, 0.625, 0.725, 0.6245, 0.725, 0.09375, 0.725, 0.09375, 0.775, 0.125, 0.775, 0.125, 0.725, 0.1875, 0.725, 0.1875, 0.775, 0.2068, 0.775, 0.2188, 0.775, 0.2188, 0.725, 0.2068, 0.725, 0.5625, 0.725, 0.5625, 0.775, 0.5938, 0.775, 0.5938, 0.725, 0.375, 0.725, 0.375, 0.775, 0.4062, 0.775, 0.4062, 0.725, 0.3125, 0.725, 0.3125, 0.775, 0.3438, 0.775, 0.3438, 0.725, 0.9688, 0.725, 0.9688, 0.775, 1.0, 0.775, 1.0, 0.725, 0.8125, 0.725, 0.8125, 0.775, 0.8438, 0.775, 0.8438, 0.725, 0.25, 0.725, 0.25, 0.775, 0.2812, 0.775, 0.2812, 0.725, 0.6875, 0.725, 0.6875, 0.775, 0.7188, 0.775, 0.7188, 0.725, 0.4375, 0.725, 0.4375, 0.775, 0.4688, 0.775, 0.4688, 0.725, 0.0625, 0.725, 0.0625, 0.775, 0.09375, 0.775, 0.09375, 0.725, 0.2812, 0.725, 0.2812, 0.775, 0.3125, 0.775, 0.3125, 0.725, 0.9375, 0.725, 0.9375, 0.775, 0.9688, 0.775, 0.9688, 0.725, 0.5312, 0.725, 0.5312, 0.775, 0.5625, 0.775, 0.5625, 0.725, 0.125, 0.725, 0.125, 0.775, 0.1562, 0.775, 0.1562, 0.725, 0.3438, 0.725, 0.3438, 0.775, 0.375, 0.775, 0.375, 0.725, 0.7188, 0.6856, 0.7188, 0.7356, 0.75, 0.7356, 0.75, 0.6856, 0.625, 0.6856, 0.625, 0.7356, 0.6562, 0.7356, 0.6562, 0.6856, 0.6562, 0.6856, 0.6562, 0.7356, 0.6875, 0.7356, 0.6875, 0.6856, 0.2188, 0.6856, 0.2188, 0.7356, 0.25, 0.7356, 0.25, 0.6856, 0.7813, 0.6856, 0.7812, 0.7356, 0.8125, 0.7356, 0.8125, 0.6856, 0.75, 0.6856, 0.75, 0.7356, 0.7812, 0.7356, 0.7813, 0.6856, 0.8438, 0.6856, 0.8438, 0.7356, 0.875, 0.7356, 0.875, 0.6856, 0.0, 0.6856, 0.0, 0.7356, 0.03125, 0.7356, 0.03125, 0.6856, 0.4688, 0.6856, 0.4688, 0.7356, 0.5, 0.7356, 0.5, 0.6856, 0.1562, 0.6856, 0.1562, 0.7356, 0.1875, 0.7356, 0.1875, 0.6856, 0.5, 0.6856, 0.5, 0.7356, 0.5312, 0.7356, 0.5312, 0.6856, 0.03125, 0.6856, 0.03125, 0.7356, 0.0625, 0.7356, 0.0625, 0.6856, 0.875, 0.6856, 0.875, 0.7356, 0.9062, 0.7356, 0.9062, 0.6856, 0.4062, 0.6856, 0.4062, 0.7356, 0.4375, 0.7356, 0.4375, 0.6856, 0.9062, 0.6856, 0.9062, 0.7356, 0.9375, 0.7356, 0.9375, 0.6856, 0.5938, 0.6856, 0.5938, 0.7356, 0.625, 0.7356, 0.625, 0.6856, 0.09375, 0.6856, 0.09375, 0.7356, 0.125, 0.7356, 0.125, 0.6856, 0.1875, 0.6856, 0.1875, 0.7356, 0.2188, 0.7356, 0.2188, 0.6856, 0.5625, 0.6856, 0.5625, 0.7356, 0.5938, 0.7356, 0.5938, 0.6856, 0.375, 0.6856, 0.375, 0.7356, 0.4062, 0.7356, 0.4062, 0.6856, 0.3125, 0.6856, 0.3125, 0.7356, 0.3438, 0.7356, 0.3438, 0.6856, 0.9688, 0.6856, 0.9688, 0.7356, 1.0, 0.7356, 1.0, 0.6856, 0.8125, 0.6856, 0.8125, 0.7356, 0.8438, 0.7356, 0.8438, 0.6856, 0.25, 0.6856, 0.25, 0.7356, 0.2812, 0.7356, 0.2812, 0.6856, 0.6875, 0.6856, 0.6875, 0.7356, 0.7188, 0.7356, 0.7188, 0.6856, 0.4375, 0.6856, 0.4375, 0.7356, 0.4688, 0.7356, 0.4688, 0.6856, 0.0625, 0.6856, 0.0625, 0.7356, 0.09375, 0.7356, 0.09375, 0.6856, 0.2812, 0.6856, 0.2812, 0.7356, 0.3125, 0.7356, 0.3125, 0.6856, 0.9375, 0.6856, 0.9375, 0.7356, 0.9688, 0.7356, 0.9688, 0.6856, 0.5312, 0.6856, 0.5312, 0.7356, 0.5625, 0.7356, 0.5625, 0.6856, 0.125, 0.6856, 0.125, 0.7356, 0.1562, 0.7356, 0.1562, 0.6856, 0.3438, 0.6856, 0.3438, 0.7356, 0.375, 0.7356, 0.375, 0.6856, 1.0, 0.7356, 1.0, 0.6856, 0.9688, 0.6856, 0.9688, 0.7356, 0.9688, 0.7356, 0.9688, 0.6856, 0.9375, 0.6856, 0.9375, 0.7356, 0.9375, 0.7356, 0.9375, 0.6856, 0.9062, 0.6856, 0.9062, 0.7356, 0.9062, 0.7356, 0.9062, 0.6856, 0.875, 0.6856, 0.875, 0.7356, 0.875, 0.7356, 0.875, 0.6856, 0.8438, 0.6856, 0.8438, 0.7356, 0.8438, 0.7356, 0.8438, 0.6856, 0.8125, 0.6856, 0.8125, 0.7356, 0.8125, 0.7356, 0.8125, 0.6856, 0.7812, 0.6856, 0.7812, 0.7356, 0.7812, 0.7356, 0.7812, 0.6856, 0.75, 0.6856, 0.75, 0.7356, 0.75, 0.6856, 0.7188, 0.6856, 0.7188, 0.7356, 0.75, 0.7356, 0.7188, 0.6856, 0.6875, 0.6856, 0.6875, 0.7356, 0.7188, 0.7356, 0.6875, 0.6856, 0.6562, 0.6856, 0.6562, 0.7356, 0.6875, 0.7356, 0.6562, 0.6856, 0.625, 0.6856, 0.625, 0.7356, 0.6562, 0.7356, 0.625, 0.6856, 0.5938, 0.6856, 0.5938, 0.7356, 0.625, 0.7356, 0.5938, 0.6856, 0.5625, 0.6856, 0.5625, 0.7356, 0.5938, 0.7356, 0.5625, 0.6856, 0.5312, 0.6856, 0.5312, 0.7356, 0.5625, 0.7356, 0.5312, 0.6856, 0.5, 0.6856, 0.5, 0.7356, 0.5312, 0.7356, 0.5, 0.6856, 0.4688, 0.6856, 0.4688, 0.7356, 0.5, 0.7356, 0.4688, 0.6856, 0.4375, 0.6856, 0.4375, 0.7356, 0.4688, 0.7356, 0.4375, 0.6856, 0.4062, 0.6856, 0.4062, 0.7356, 0.4375, 0.7356, 0.4062, 0.6856, 0.375, 0.6856, 0.375, 0.7356, 0.4062, 0.7356, 0.375, 0.6856, 0.3438, 0.6856, 0.3438, 0.7356, 0.375, 0.7356, 0.3438, 0.6856, 0.3125, 0.6856, 0.3125, 0.7356, 0.3438, 0.7356, 0.3125, 0.6856, 0.2812, 0.6856, 0.2812, 0.7356, 0.3125, 0.7356, 0.2812, 0.6856, 0.25, 0.6856, 0.25, 0.7356, 0.2812, 0.7356, 0.25, 0.7356, 0.25, 0.6856, 0.2188, 0.6856, 0.2188, 0.7356, 0.2188, 0.7356, 0.2188, 0.6856, 0.1875, 0.6856, 0.1875, 0.7356, 0.1875, 0.7356, 0.1875, 0.6856, 0.1562, 0.6856, 0.1562, 0.7356, 0.1562, 0.7356, 0.1562, 0.6856, 0.125, 0.6856, 0.125, 0.7356, 0.125, 0.7356, 0.125, 0.6856, 0.09375, 0.6856, 0.09375, 0.7356, 0.09375, 0.7356, 0.09375, 0.6856, 0.0625, 0.6856, 0.0625, 0.7356, 0.0625, 0.7356, 0.0625, 0.6856, 0.03125, 0.6856, 0.03125, 0.7356, 0.03125, 0.7356, 0.03125, 0.6856, 0.0, 0.6856, 0.0, 0.7356, 0.7498, 0.5237, 0.7498, 0.5415, 0.7485, 0.5417, 0.7474, 0.542, 0.7463, 0.5426, 0.7453, 0.5434, 0.7446, 0.5443, 0.744, 0.5454, 0.7436, 0.5466, 0.7435, 0.5478, 0.736, 0.5634, 0.7353, 0.564, 0.7344, 0.5647, 0.7338, 0.5654, 0.7331, 0.5663, 0.7327, 0.5671, 0.7322, 0.5681, 0.7319, 0.569, 0.7316, 0.57, 0.7315, 0.5709, 0.7314, 0.5721, 0.625, 0.5, 0.875, 0.5, 0.8426, 0.519, 0.8422, 0.5178, 0.8412, 0.516, 0.8399, 0.5145, 0.8384, 0.5132, 0.8366, 0.5122, 0.8346, 0.5116, 0.8326, 0.5114, 0.8305, 0.5116, 0.8286, 0.5122, 0.8268, 0.5132, 0.7591, 0.5144, 0.7589, 0.5125, 0.7584, 0.5108, 0.7575, 0.5092, 0.7564, 0.5077, 0.755, 0.5066, 0.7533, 0.5057, 0.7516, 0.5052, 0.7498, 0.505, 0.7479, 0.5052, 0.7462, 0.5057, 0.7445, 0.5066, 0.7431, 0.5077, 0.742, 0.5092, 0.7411, 0.5108, 0.7406, 0.5125, 0.7404, 0.5144, 0.7406, 0.5162, 0.7411, 0.518, 0.742, 0.5196, 0.7431, 0.521, 0.7445, 0.5222, 0.7462, 0.523, 0.7479, 0.5236, 0.7591, 0.5144, 0.8268, 0.5132, 0.8252, 0.5145, 0.8239, 0.516, 0.8229, 0.5178, 0.8224, 0.5198, 0.8222, 0.5218, 0.8224, 0.5239, 0.8229, 0.5258, 0.8239, 0.5276, 0.8252, 0.5292, 0.8252, 0.5292, 0.756, 0.5478, 0.7559, 0.5466, 0.7555, 0.5454, 0.755, 0.5443, 0.7542, 0.5434, 0.7532, 0.5426, 0.7521, 0.542, 0.751, 0.5417, 0.7498, 0.5415, 0.7498, 0.5237, 0.7516, 0.5236, 0.7533, 0.523, 0.755, 0.5222, 0.7564, 0.521, 0.7575, 0.5196, 0.7584, 0.518, 0.7589, 0.5162, 0.375, 0.0, 0.625, 0.0, 0.625, 0.25, 0.375, 0.25, 0.2502, 0.5415, 0.249, 0.5417, 0.2479, 0.542, 0.2468, 0.5426, 0.2458, 0.5434, 0.245, 0.5443, 0.2445, 0.5454, 0.2441, 0.5466, 0.244, 0.5478, 0.1748, 0.5292, 0.1748, 0.5292, 0.1761, 0.5276, 0.1771, 0.5258, 0.1776, 0.5239, 0.1778, 0.5218, 0.1776, 0.5198, 0.1771, 0.5178, 0.1761, 0.516, 0.1748, 0.5145, 0.1732, 0.5132, 0.2409, 0.5144, 0.2411, 0.5162, 0.2416, 0.518, 0.2425, 0.5196, 0.2436, 0.521, 0.245, 0.5222, 0.2467, 0.523, 0.2484, 0.5236, 0.2502, 0.5237, 0.1578, 0.5178, 0.1574, 0.519, 0.125, 0.5, 0.375, 0.5, 0.2686, 0.5721, 0.2684, 0.57, 0.2682, 0.5691, 0.2678, 0.5681, 0.2674, 0.5673, 0.2669, 0.5663, 0.2663, 0.5656, 0.2656, 0.5647, 0.2649, 0.5641, 0.264, 0.5634, 0.2565, 0.5478, 0.2564, 0.5466, 0.256, 0.5454, 0.2554, 0.5443, 0.2547, 0.5434, 0.2537, 0.5426, 0.2526, 0.542, 0.2515, 0.5417, 0.2502, 0.5415, 0.2502, 0.5237, 0.2521, 0.5236, 0.2538, 0.523, 0.2555, 0.5222, 0.2569, 0.521, 0.258, 0.5196, 0.2589, 0.518, 0.2594, 0.5162, 0.2596, 0.5144, 0.2594, 0.5125, 0.2589, 0.5108, 0.258, 0.5092, 0.2569, 0.5077, 0.2555, 0.5066, 0.2538, 0.5057, 0.2521, 0.5052, 0.2502, 0.505, 0.2484, 0.5052, 0.2467, 0.5057, 0.245, 0.5066, 0.2436, 0.5077, 0.2425, 0.5092, 0.2416, 0.5108, 0.2411, 0.5125, 0.2409, 0.5144, 0.1732, 0.5132, 0.1714, 0.5122, 0.1695, 0.5116, 0.1674, 0.5114, 0.1654, 0.5116, 0.1634, 0.5122, 0.1616, 0.5132, 0.1601, 0.5145, 0.1588, 0.516, 0.375, 0.25, 0.625, 0.25, 0.625, 0.5, 0.375, 0.5, 0.7328, 0.725, 0.7188, 0.725, 0.7188, 0.775, 0.7359, 0.775, 0.75, 0.775, 0.75, 0.725, 0.6391, 0.725, 0.625, 0.725, 0.625, 0.775, 0.6422, 0.775, 0.6562, 0.775, 0.6563, 0.725, 0.6734, 0.775, 0.6875, 0.775, 0.6875, 0.725, 0.6703, 0.725, 0.6563, 0.725, 0.6562, 0.775, 0.7953, 0.725, 0.7812, 0.725, 0.7812, 0.775, 0.7984, 0.775, 0.8125, 0.775, 0.8125, 0.725, 0.8578, 0.725, 0.8438, 0.725, 0.8438, 0.775, 0.8609, 0.775, 0.875, 0.775, 0.875, 0.725, 0.1734, 0.775, 0.1875, 0.775, 0.1875, 0.725, 0.1703, 0.725, 0.04531, 0.725, 0.03125, 0.725, 0.03125, 0.775, 0.04844, 0.775, 0.0625, 0.775, 0.0625, 0.725, 0.8922, 0.775, 0.9062, 0.775, 0.9062, 0.725, 0.8891, 0.725, 0.875, 0.725, 0.875, 0.775, 0.4234, 0.775, 0.4375, 0.775, 0.4375, 0.725, 0.4203, 0.725, 0.4062, 0.725, 0.4062, 0.775, 0.9203, 0.725, 0.9062, 0.725, 0.9062, 0.775, 0.9234, 0.775, 0.9375, 0.775, 0.9375, 0.725, 0.6109, 0.775, 0.625, 0.775, 0.625, 0.725, 0.6078, 0.725, 0.5938, 0.725, 0.5938, 0.775, 0.1109, 0.775, 0.125, 0.775, 0.125, 0.725, 0.1078, 0.725, 0.09375, 0.725, 0.09375, 0.775, 0.2016, 0.725, 0.1875, 0.725, 0.1875, 0.775, 0.2047, 0.775, 0.2188, 0.775, 0.2188, 0.725, 0.5797, 0.775, 0.5938, 0.775, 0.5938, 0.725, 0.5766, 0.725, 0.5625, 0.725, 0.5625, 0.775, 0.3922, 0.775, 0.4062, 0.775, 0.4062, 0.725, 0.3891, 0.725, 0.9828, 0.725, 0.9688, 0.725, 0.9688, 0.775, 0.9859, 0.775, 1.0, 0.775, 1.0, 0.725, 0.2672, 0.775, 0.2812, 0.775, 0.2812, 0.725, 0.2656, 0.75, 0.25, 0.725, 0.25, 0.775, 0.7016, 0.725, 0.6875, 0.725, 0.6875, 0.775, 0.7047, 0.775, 0.7188, 0.775, 0.7188, 0.725, 0.2478, 0.5721, 0.187, 0.5975, 0.1868, 0.5955, 0.1862, 0.5935, 0.1853, 0.5917, 0.184, 0.5901, 0.1824, 0.5888, 0.1806, 0.5879, 0.1786, 0.5873, 0.1766, 0.5871, 0.1746, 0.5873, 0.1726, 0.5879, 0.1708, 0.5888, 0.1692, 0.5901, 0.168, 0.5917, 0.167, 0.5935, 0.1664, 0.5955, 0.1662, 0.5975, 0.125, 0.5, 0.1574, 0.519, 0.1572, 0.5198, 0.157, 0.5218, 0.1572, 0.5239, 0.1578, 0.5258, 0.1588, 0.5276, 0.1601, 0.5292, 0.1616, 0.5305, 0.1634, 0.5314, 0.1654, 0.532, 0.1674, 0.5322, 0.1695, 0.532, 0.1714, 0.5314, 0.1732, 0.5305, 0.1748, 0.5292, 0.07969, 0.775, 0.09375, 0.775, 0.09375, 0.725, 0.07656, 0.725, 0.0625, 0.725, 0.0625, 0.775, 0.5484, 0.775, 0.5625, 0.775, 0.5625, 0.725, 0.5453, 0.725, 0.5312, 0.725, 0.5312, 0.775, 0.2953, 0.725, 0.2812, 0.725, 0.2812, 0.775, 0.2984, 0.775, 0.3125, 0.775, 0.3125, 0.725, 0.1391, 0.725, 0.125, 0.725, 0.125, 0.775, 0.1422, 0.775, 0.1562, 0.775, 0.1562, 0.725, 0.2764, 0.6937, 0.2766, 0.6958, 0.187, 0.6465, 0.3497, 0.6464, 0.3499, 0.6484, 0.3505, 0.6504, 0.3515, 0.6522, 0.3528, 0.6537, 0.3543, 0.655, 0.3561, 0.656, 0.3581, 0.6566, 0.3601, 0.6568, 0.3622, 0.6566, 0.3641, 0.656, 0.3659, 0.655, 0.3675, 0.6537, 0.3688, 0.6522, 0.3698, 0.6504, 0.3703, 0.6484, 0.3705, 0.6464, 0.3708, 0.669, 0.3695, 0.6674, 0.3679, 0.6661, 0.3661, 0.6651, 0.3642, 0.6645, 0.3621, 0.6643, 0.3601, 0.6645, 0.3581, 0.6651, 0.3563, 0.6661, 0.3548, 0.6674, 0.3535, 0.669, 0.3525, 0.6708, 0.3519, 0.6727, 0.3517, 0.6747, 0.2971, 0.6929, 0.297, 0.6917, 0.2964, 0.6898, 0.2955, 0.688, 0.2942, 0.6864, 0.2926, 0.6851, 0.2908, 0.6841, 0.2888, 0.6835, 0.2868, 0.6833, 0.2848, 0.6835, 0.2828, 0.6841, 0.281, 0.6851, 0.2794, 0.6864, 0.2781, 0.688, 0.2772, 0.6898, 0.2766, 0.6917, 0.2328, 0.725, 0.25, 0.775, 0.25, 0.725, 0.8297, 0.775, 0.8438, 0.775, 0.8438, 0.725, 0.3891, 0.725, 0.375, 0.725, 0.375, 0.775, 0.3922, 0.775, 0.1703, 0.725, 0.1562, 0.725, 0.1562, 0.775, 0.1734, 0.775, 0.264, 0.5634, 0.2632, 0.563, 0.2622, 0.5624, 0.2613, 0.5622, 0.2602, 0.5618, 0.2593, 0.5618, 0.2582, 0.5616, 0.2573, 0.5617, 0.2562, 0.5618, 0.2553, 0.5621, 0.2542, 0.5624, 0.2534, 0.5629, 0.2524, 0.5634, 0.2517, 0.564, 0.2508, 0.5647, 0.2503, 0.5654, 0.2495, 0.5663, 0.2491, 0.5671, 0.2486, 0.5681, 0.2483, 0.569, 0.248, 0.57, 0.2479, 0.5709, 0.2478, 0.5721, 0.1748, 0.5292, 0.244, 0.5478, 0.2441, 0.549, 0.2445, 0.5502, 0.245, 0.5513, 0.2458, 0.5522, 0.2468, 0.553, 0.2479, 0.5536, 0.249, 0.5539, 0.2502, 0.554, 0.2515, 0.5539, 0.2526, 0.5536, 0.2537, 0.553, 0.2547, 0.5522, 0.2554, 0.5513, 0.256, 0.5502, 0.2564, 0.549, 0.2565, 0.5478, 0.7559, 0.549, 0.756, 0.5478, 0.8252, 0.5292, 0.7522, 0.5721, 0.7521, 0.5711, 0.752, 0.57, 0.7517, 0.5691, 0.7514, 0.5681, 0.751, 0.5673, 0.7505, 0.5663, 0.7499, 0.5656, 0.7492, 0.5647, 0.7484, 0.5641, 0.7476, 0.5634, 0.7468, 0.563, 0.7458, 0.5624, 0.7449, 0.5622, 0.7438, 0.5618, 0.7429, 0.5618, 0.7418, 0.5616, 0.7409, 0.5617, 0.7398, 0.5618, 0.7389, 0.5621, 0.7378, 0.5624, 0.737, 0.5629, 0.736, 0.5634, 0.7435, 0.5478, 0.7436, 0.549, 0.744, 0.5502, 0.7446, 0.5513, 0.7453, 0.5522, 0.7463, 0.553, 0.7474, 0.5536, 0.7485, 0.5539, 0.7498, 0.554, 0.751, 0.5539, 0.7521, 0.5536, 0.7532, 0.553, 0.7542, 0.5522, 0.755, 0.5513, 0.7555, 0.5502, 0.7188, 0.6856, 0.7188, 0.7356, 0.75, 0.7356, 0.75, 0.6856, 0.625, 0.6856, 0.625, 0.7356, 0.6562, 0.7356, 0.6562, 0.6856, 0.6562, 0.6856, 0.6562, 0.7356, 0.6875, 0.7356, 0.6875, 0.6856, 0.2188, 0.6856, 0.2188, 0.7356, 0.25, 0.7356, 0.25, 0.6856, 0.7812, 0.6856, 0.7812, 0.7356, 0.8125, 0.7356, 0.8125, 0.6856, 0.75, 0.6856, 0.75, 0.7356, 0.7812, 0.7356, 0.7812, 0.6856, 0.8438, 0.6856, 0.8438, 0.7356, 0.875, 0.7356, 0.875, 0.6856, 0.0, 0.6856, 0.0, 0.7356, 0.03125, 0.7356, 0.03125, 0.6856, 0.4688, 0.6856, 0.4688, 0.7356, 0.5, 0.7356, 0.5, 0.6856, 0.1562, 0.6856, 0.1562, 0.7356, 0.1875, 0.7356, 0.1875, 0.6856, 0.5, 0.6856, 0.5, 0.7356, 0.5312, 0.7356, 0.5312, 0.6856, 0.03125, 0.6856, 0.03125, 0.7356, 0.0625, 0.7356, 0.0625, 0.6856, 0.875, 0.6856, 0.875, 0.7356, 0.9062, 0.7356, 0.9062, 0.6856, 0.4062, 0.6856, 0.4062, 0.7356, 0.4375, 0.7356, 0.4375, 0.6856, 0.9062, 0.6856, 0.9062, 0.7356, 0.9375, 0.7356, 0.9375, 0.6856, 0.5938, 0.6856, 0.5938, 0.7356, 0.625, 0.7356, 0.625, 0.6856, 0.09375, 0.6856, 0.09375, 0.7356, 0.125, 0.7356, 0.125, 0.6856, 0.1875, 0.6856, 0.1875, 0.7356, 0.2188, 0.7356, 0.2188, 0.6856, 0.6292, 0.669, 0.6295, 0.6464, 0.6297, 0.6484, 0.6302, 0.6504, 0.6312, 0.6522, 0.6325, 0.6537, 0.6341, 0.655, 0.6359, 0.656, 0.6378, 0.6566, 0.6399, 0.6568, 0.6419, 0.6566, 0.6439, 0.656, 0.6457, 0.655, 0.6472, 0.6537, 0.6485, 0.6522, 0.6495, 0.6504, 0.6501, 0.6484, 0.6503, 0.6464, 0.813, 0.6465, 0.7234, 0.6958, 0.7236, 0.6937, 0.7234, 0.6917, 0.7228, 0.6898, 0.7219, 0.688, 0.7206, 0.6864, 0.719, 0.6851, 0.7172, 0.6841, 0.7152, 0.6835, 0.7132, 0.6833, 0.7112, 0.6835, 0.7092, 0.6841, 0.7074, 0.6851, 0.7058, 0.6864, 0.7045, 0.688, 0.7036, 0.6898, 0.703, 0.6917, 0.7029, 0.6929, 0.6483, 0.6747, 0.6481, 0.6727, 0.6475, 0.6708, 0.6465, 0.669, 0.6452, 0.6674, 0.6437, 0.6661, 0.6419, 0.6651, 0.6399, 0.6645, 0.6379, 0.6643, 0.6358, 0.6645, 0.6339, 0.6651, 0.6321, 0.6661, 0.6305, 0.6674, 0.5625, 0.6856, 0.5625, 0.7356, 0.5938, 0.7356, 0.5938, 0.6856, 0.375, 0.6856, 0.375, 0.7356, 0.4062, 0.7356, 0.4062, 0.6856, 0.3125, 0.6856, 0.3125, 0.7356, 0.3438, 0.7356, 0.3438, 0.6856, 0.9688, 0.6856, 0.9688, 0.7356, 1.0, 0.7356, 1.0, 0.6856, 0.8125, 0.6856, 0.8125, 0.7356, 0.8438, 0.7356, 0.8438, 0.6856, 0.25, 0.6856, 0.25, 0.7356, 0.2812, 0.7356, 0.2812, 0.6856, 0.6875, 0.6856, 0.6875, 0.7356, 0.7188, 0.7356, 0.7188, 0.6856, 0.4375, 0.6856, 0.4375, 0.7356, 0.4688, 0.7356, 0.4688, 0.6856, 0.0625, 0.6856, 0.0625, 0.7356, 0.09375, 0.7356, 0.09375, 0.6856, 0.2812, 0.6856, 0.2812, 0.7356, 0.3125, 0.7356, 0.3125, 0.6856, 0.9375, 0.6856, 0.9375, 0.7356, 0.9688, 0.7356, 0.9688, 0.6856, 0.5312, 0.6856, 0.5312, 0.7356, 0.5625, 0.7356, 0.5625, 0.6856, 0.125, 0.6856, 0.125, 0.7356, 0.1562, 0.7356, 0.1562, 0.6856, 0.3438, 0.6856, 0.3438, 0.7356, 0.375, 0.7356, 0.375, 0.6856, 1.0, 0.7356, 1.0, 0.6856, 0.9688, 0.6856, 0.9688, 0.7356, 0.9688, 0.7356, 0.9688, 0.6856, 0.9375, 0.6856, 0.9375, 0.7356, 0.9375, 0.7356, 0.9375, 0.6856, 0.9062, 0.6856, 0.9062, 0.7356, 0.9062, 0.7356, 0.9062, 0.6856, 0.875, 0.6856, 0.875, 0.7356, 0.875, 0.7356, 0.875, 0.6856, 0.8438, 0.6856, 0.8438, 0.7356, 0.8438, 0.7356, 0.8438, 0.6856, 0.8125, 0.6856, 0.8125, 0.7356, 0.8125, 0.7356, 0.8125, 0.6856, 0.7812, 0.6856, 0.7812, 0.7356, 0.7812, 0.7356, 0.7812, 0.6856, 0.75, 0.6856, 0.75, 0.7356, 0.75, 0.6856, 0.7188, 0.6856, 0.7188, 0.7356, 0.75, 0.7356, 0.7188, 0.6856, 0.6875, 0.6856, 0.6875, 0.7356, 0.7188, 0.7356, 0.6562, 0.7356, 0.6668, 0.7356, 0.6875, 0.7356, 0.6875, 0.6856, 0.6668, 0.6856, 0.6562, 0.6856, 0.625, 0.6856, 0.625, 0.7356, 0.6562, 0.7356, 0.6562, 0.6856, 0.625, 0.6856, 0.5938, 0.6856, 0.5938, 0.7356, 0.625, 0.7356, 0.5625, 0.7356, 0.5938, 0.7356, 0.5938, 0.6856, 0.5625, 0.6856, 0.5312, 0.7356, 0.5625, 0.7356, 0.5625, 0.6856, 0.5312, 0.6856, 0.5, 0.7356, 0.5312, 0.7356, 0.5312, 0.6856, 0.5, 0.6856, 0.4688, 0.7356, 0.5, 0.7356, 0.5, 0.6856, 0.4688, 0.6856, 0.4375, 0.7356, 0.4688, 0.7356, 0.4688, 0.6856, 0.4375, 0.6856, 0.4062, 0.7356, 0.4375, 0.7356, 0.4375, 0.6856, 0.4062, 0.6856, 0.375, 0.7356, 0.4062, 0.7356, 0.4062, 0.6856, 0.375, 0.6856, 0.3438, 0.7356, 0.375, 0.7356, 0.375, 0.6856, 0.3438, 0.6856, 0.3125, 0.7356, 0.3438, 0.7356, 0.3438, 0.6856, 0.3125, 0.6856, 0.2812, 0.7356, 0.3125, 0.7356, 0.3125, 0.6856, 0.2812, 0.6856, 0.25, 0.7356, 0.2812, 0.7356, 0.2812, 0.6856, 0.25, 0.6856, 0.2188, 0.6856, 0.2188, 0.7356, 0.25, 0.7356, 0.25, 0.6856, 0.2188, 0.7356, 0.2188, 0.6856, 0.1875, 0.6856, 0.1875, 0.7356, 0.1875, 0.7356, 0.1875, 0.6856, 0.1562, 0.6856, 0.1562, 0.7356, 0.1562, 0.7356, 0.1562, 0.6856, 0.125, 0.6856, 0.125, 0.7356, 0.09375, 0.6856, 0.09375, 0.7356, 0.125, 0.7356, 0.125, 0.6856, 0.09375, 0.7356, 0.09375, 0.6856, 0.0625, 0.6856, 0.0625, 0.7356, 0.0625, 0.7356, 0.0625, 0.6856, 0.03125, 0.6856, 0.03125, 0.7356, 0.03125, 0.7356, 0.03125, 0.6856, 0.0, 0.6856, 0.0, 0.7356, 0.67, 0.6266, 0.6503, 0.6464, 0.6501, 0.6443, 0.6689, 0.6225, 0.669, 0.6241, 0.6695, 0.6257, 0.8338, 0.5975, 0.875, 0.5, 0.875, 0.75, 0.845, 0.6747, 0.8453, 0.674, 0.8454, 0.6724, 0.8453, 0.6707, 0.8448, 0.6692, 0.844, 0.6677, 0.843, 0.6665, 0.8417, 0.6654, 0.8412, 0.6652, 0.8338, 0.6465, 0.8336, 0.6445, 0.833, 0.6425, 0.832, 0.6407, 0.8308, 0.6391, 0.8292, 0.6378, 0.8274, 0.6369, 0.8254, 0.6363, 0.8234, 0.6361, 0.8214, 0.6363, 0.8194, 0.6369, 0.8176, 0.6378, 0.816, 0.6391, 0.8147, 0.6407, 0.8138, 0.6425, 0.8132, 0.6445, 0.813, 0.6465, 0.6503, 0.6464, 0.67, 0.6266, 0.6703, 0.6271, 0.6713, 0.6284, 0.6726, 0.6294, 0.674, 0.6302, 0.6756, 0.6307, 0.6772, 0.6308, 0.6788, 0.6307, 0.6804, 0.6302, 0.6818, 0.6294, 0.6831, 0.6284, 0.6841, 0.6271, 0.6849, 0.6257, 0.6854, 0.6241, 0.6855, 0.6225, 0.6854, 0.6209, 0.6849, 0.6193, 0.6841, 0.6179, 0.6831, 0.6166, 0.6818, 0.6156, 0.6804, 0.6148, 0.6788, 0.6143, 0.6772, 0.6142, 0.6756, 0.6143, 0.674, 0.6148, 0.6726, 0.6156, 0.6713, 0.6166, 0.6703, 0.6179, 0.6695, 0.6193, 0.669, 0.6209, 0.6689, 0.6225, 0.6501, 0.6443, 0.6495, 0.6424, 0.6485, 0.6406, 0.6472, 0.639, 0.6457, 0.6377, 0.6439, 0.6368, 0.6419, 0.6362, 0.6399, 0.636, 0.6378, 0.6362, 0.6359, 0.6368, 0.6341, 0.6377, 0.6325, 0.639, 0.6312, 0.6406, 0.6302, 0.6424, 0.6297, 0.6443, 0.6295, 0.6464, 0.6292, 0.669, 0.6283, 0.6708, 0.6277, 0.6727, 0.6275, 0.6747, 0.625, 0.75, 0.625, 0.5, 0.7314, 0.5721, 0.7315, 0.573, 0.7316, 0.5741, 0.7318, 0.575, 0.7322, 0.576, 0.7326, 0.5769, 0.7331, 0.5778, 0.7337, 0.5786, 0.7344, 0.5794, 0.7351, 0.58, 0.736, 0.5807, 0.7368, 0.5812, 0.7378, 0.5817, 0.7387, 0.5819, 0.7398, 0.5823, 0.7407, 0.5824, 0.7418, 0.5825, 0.7427, 0.5824, 0.7438, 0.5823, 0.7447, 0.582, 0.7458, 0.5817, 0.7466, 0.5812, 0.7476, 0.5807, 0.7483, 0.5801, 0.7492, 0.5794, 0.7497, 0.5787, 0.7505, 0.5778, 0.7509, 0.577, 0.7514, 0.576, 0.7517, 0.5752, 0.752, 0.5741, 0.7521, 0.5732, 0.7522, 0.5721, 0.813, 0.5975, 0.8132, 0.5995, 0.8138, 0.6015, 0.8147, 0.6033, 0.816, 0.6049, 0.8176, 0.6062, 0.8194, 0.6071, 0.8214, 0.6077, 0.8234, 0.6079, 0.8254, 0.6077, 0.8274, 0.6071, 0.8292, 0.6062, 0.8308, 0.6049, 0.832, 0.6033, 0.833, 0.6015, 0.8336, 0.5995, 0.4859, 0.775, 0.5, 0.775, 0.5, 0.725, 0.4828, 0.725, 0.4688, 0.725, 0.4688, 0.775, 0.5172, 0.775, 0.5312, 0.775, 0.5312, 0.725, 0.5141, 0.725, 0.5, 0.725, 0.5, 0.775, 0.3297, 0.775, 0.3438, 0.775, 0.3438, 0.725, 0.3266, 0.725, 0.3125, 0.725, 0.3125, 0.775, 0.4516, 0.725, 0.4375, 0.725, 0.4375, 0.775, 0.4547, 0.775, 0.4688, 0.775, 0.4688, 0.725, 0.9547, 0.775, 0.9688, 0.775, 0.9688, 0.725, 0.9516, 0.725, 0.9375, 0.725, 0.9375, 0.775, 0.3609, 0.775, 0.375, 0.775, 0.375, 0.725, 0.3578, 0.725, 0.3438, 0.725, 0.3438, 0.775, 0.5484, 0.775, 0.5312, 0.775, 0.5312, 0.725, 0.5453, 0.725, 0.5625, 0.725, 0.5625, 0.775, 0.6734, 0.775, 0.6562, 0.775, 0.6563, 0.725, 0.6703, 0.725, 0.6875, 0.725, 0.6875, 0.775, 0.5797, 0.775, 0.5625, 0.775, 0.5625, 0.725, 0.5766, 0.725, 0.5938, 0.725, 0.5938, 0.775, 0.3497, 0.6464, 0.187, 0.6465, 0.1868, 0.6445, 0.1862, 0.6425, 0.1853, 0.6407, 0.184, 0.6391, 0.1824, 0.6378, 0.1806, 0.6369, 0.1786, 0.6363, 0.1766, 0.6361, 0.1746, 0.6363, 0.1726, 0.6369, 0.1708, 0.6378, 0.1692, 0.6391, 0.168, 0.6407, 0.167, 0.6425, 0.1664, 0.6445, 0.1662, 0.6465, 0.1588, 0.6652, 0.1583, 0.6654, 0.157, 0.6665, 0.156, 0.6677, 0.1552, 0.6692, 0.1547, 0.6707, 0.1546, 0.6724, 0.1547, 0.674, 0.155, 0.6747, 0.125, 0.75, 0.125, 0.5, 0.1662, 0.5975, 0.1664, 0.5995, 0.167, 0.6015, 0.168, 0.6033, 0.1692, 0.6049, 0.1708, 0.6062, 0.1726, 0.6071, 0.1746, 0.6077, 0.1766, 0.6079, 0.1786, 0.6077, 0.1806, 0.6071, 0.1824, 0.6062, 0.184, 0.6049, 0.1853, 0.6033, 0.1862, 0.6015, 0.1868, 0.5995, 0.187, 0.5975, 0.2478, 0.5721, 0.248, 0.5741, 0.2483, 0.575, 0.2486, 0.576, 0.249, 0.5769, 0.2495, 0.5778, 0.2501, 0.5786, 0.2508, 0.5794, 0.2516, 0.58, 0.2524, 0.5807, 0.2532, 0.5812, 0.2542, 0.5817, 0.2551, 0.5819, 0.2562, 0.5823, 0.2571, 0.5824, 0.2582, 0.5825, 0.2591, 0.5824, 0.2602, 0.5823, 0.2611, 0.582, 0.2622, 0.5817, 0.263, 0.5812, 0.264, 0.5807, 0.2647, 0.5801, 0.2656, 0.5794, 0.2662, 0.5787, 0.2669, 0.5778, 0.2673, 0.577, 0.2678, 0.576, 0.2681, 0.5752, 0.2684, 0.5741, 0.2685, 0.5732, 0.2686, 0.5721, 0.375, 0.5, 0.375, 0.75, 0.3725, 0.6747, 0.3723, 0.6727, 0.3717, 0.6708, 0.3708, 0.669, 0.3705, 0.6464, 0.3703, 0.6443, 0.3698, 0.6424, 0.3688, 0.6406, 0.3675, 0.639, 0.3659, 0.6377, 0.3641, 0.6368, 0.3622, 0.6362, 0.3601, 0.636, 0.3581, 0.6362, 0.3561, 0.6368, 0.3543, 0.6377, 0.3528, 0.639, 0.3515, 0.6406, 0.3505, 0.6424, 0.3499, 0.6443, 0.3311, 0.6225, 0.331, 0.6209, 0.3305, 0.6193, 0.3297, 0.6179, 0.3287, 0.6166, 0.3274, 0.6156, 0.326, 0.6148, 0.3244, 0.6143, 0.3228, 0.6142, 0.3212, 0.6143, 0.3196, 0.6148, 0.3182, 0.6156, 0.3169, 0.6166, 0.3159, 0.6179, 0.3151, 0.6193, 0.3146, 0.6209, 0.3145, 0.6225, 0.3146, 0.6241, 0.3151, 0.6257, 0.3159, 0.6271, 0.3169, 0.6284, 0.3182, 0.6294, 0.3196, 0.6302, 0.3212, 0.6307, 0.3228, 0.6308, 0.3244, 0.6307, 0.326, 0.6302, 0.3274, 0.6294, 0.3287, 0.6284, 0.3297, 0.6271, 0.33, 0.6266, 0.3499, 0.6443, 0.3497, 0.6464, 0.33, 0.6266, 0.3305, 0.6257, 0.331, 0.6241, 0.3311, 0.6225, 0.7188, 0.6856, 0.7188, 0.7356, 0.75, 0.7356, 0.75, 0.6856, 0.625, 0.6856, 0.625, 0.7356, 0.6562, 0.7356, 0.6562, 0.6856, 0.6562, 0.6856, 0.6562, 0.7356, 0.6875, 0.7356, 0.6875, 0.6856, 0.2188, 0.6856, 0.2188, 0.7356, 0.25, 0.7356, 0.25, 0.6856, 0.7812, 0.6856, 0.7812, 0.7356, 0.8125, 0.7356, 0.8125, 0.6856, 0.75, 0.6856, 0.75, 0.7356, 0.7812, 0.7356, 0.7812, 0.6856, 0.8438, 0.6856, 0.8438, 0.7356, 0.875, 0.7356, 0.875, 0.6856, 0.0, 0.6856, 0.0, 0.7356, 0.03125, 0.7356, 0.03125, 0.6856, 0.4688, 0.6856, 0.4688, 0.7356, 0.5, 0.7356, 0.5, 0.6856, 0.1562, 0.6856, 0.1562, 0.7356, 0.1875, 0.7356, 0.1875, 0.6856, 0.5, 0.6856, 0.5, 0.7356, 0.5312, 0.7356, 0.5312, 0.6856, 0.03125, 0.6856, 0.03125, 0.7356, 0.0625, 0.7356, 0.0625, 0.6856, 0.875, 0.6856, 0.875, 0.7356, 0.9062, 0.7356, 0.9063, 0.6856, 0.4062, 0.6856, 0.4062, 0.7356, 0.4375, 0.7356, 0.4375, 0.6856, 0.9063, 0.6856, 0.9062, 0.7356, 0.9375, 0.7356, 0.9375, 0.6856, 0.5938, 0.6856, 0.5938, 0.7356, 0.625, 0.7356, 0.625, 0.6856, 0.09375, 0.6856, 0.09375, 0.7356, 0.125, 0.7356, 0.125, 0.6856, 0.1875, 0.6856, 0.1875, 0.7356, 0.2188, 0.7356, 0.2188, 0.6856, 0.5625, 0.6856, 0.5625, 0.7356, 0.5938, 0.7356, 0.5938, 0.6856, 0.375, 0.6856, 0.375, 0.7356, 0.4062, 0.7356, 0.4062, 0.6856, 0.3125, 0.6856, 0.3125, 0.7356, 0.3438, 0.7356, 0.3438, 0.6856, 0.9688, 0.6856, 0.9688, 0.7356, 1.0, 0.7356, 1.0, 0.6856, 0.8125, 0.6856, 0.8125, 0.7356, 0.8438, 0.7356, 0.8438, 0.6856, 0.25, 0.6856, 0.25, 0.7356, 0.2812, 0.7356, 0.2812, 0.6856, 0.6875, 0.6856, 0.6875, 0.7356, 0.7188, 0.7356, 0.7188, 0.6856, 0.4375, 0.6856, 0.4375, 0.7356, 0.4688, 0.7356, 0.4688, 0.6856, 0.0625, 0.6856, 0.0625, 0.7356, 0.08365, 0.7356, 0.09375, 0.7356, 0.09375, 0.6856, 0.08365, 0.6856, 0.2812, 0.6856, 0.2812, 0.7356, 0.2956, 0.7356, 0.3125, 0.7356, 0.3125, 0.6856, 0.2956, 0.6856, 0.9375, 0.6856, 0.9375, 0.7356, 0.9688, 0.7356, 0.9688, 0.6856, 0.5312, 0.6856, 0.5312, 0.7356, 0.5625, 0.7356, 0.5625, 0.6856, 0.125, 0.6856, 0.125, 0.7356, 0.1562, 0.7356, 0.1562, 0.6856, 0.3438, 0.6856, 0.3438, 0.7356, 0.375, 0.7356, 0.375, 0.6856, 0.7188, 0.6856, 0.7188, 0.7356, 0.75, 0.7356, 0.75, 0.6856, 0.625, 0.6856, 0.625, 0.7356, 0.6562, 0.7356, 0.6562, 0.6856, 0.6562, 0.6856, 0.6562, 0.7356, 0.6875, 0.7356, 0.6875, 0.6856, 0.2188, 0.6856, 0.2188, 0.7356, 0.25, 0.7356, 0.25, 0.6856, 0.8447, 0.7421, 0.8457, 0.7408, 0.846, 0.7404, 0.875, 0.75, 0.7812, 0.6856, 0.7812, 0.7356, 0.8125, 0.7356, 0.8125, 0.6856, 0.75, 0.6856, 0.75, 0.7356, 0.7663, 0.7356, 0.7812, 0.7356, 0.7812, 0.6856, 0.7663, 0.6856, 0.8438, 0.6856, 0.8438, 0.7356, 0.875, 0.7356, 0.875, 0.6856, 0.0, 0.6856, 0.0, 0.7356, 0.03125, 0.7356, 0.03125, 0.6856, 0.4688, 0.6856, 0.4688, 0.7356, 0.5, 0.7356, 0.5, 0.6856, 0.1562, 0.6856, 0.1562, 0.7356, 0.1875, 0.7356, 0.1875, 0.6856, 0.5, 0.6856, 0.5, 0.7356, 0.5312, 0.7356, 0.5312, 0.6856, 0.03125, 0.6856, 0.03125, 0.7356, 0.0625, 0.7356, 0.0625, 0.6856, 0.875, 0.6856, 0.875, 0.7356, 0.9062, 0.7356, 0.9062, 0.6856, 0.4062, 0.6856, 0.4062, 0.7356, 0.4375, 0.7356, 0.4375, 0.6856, 0.9062, 0.6856, 0.9062, 0.7356, 0.9375, 0.7356, 0.9375, 0.6856, 0.5938, 0.6856, 0.5938, 0.7356, 0.625, 0.7356, 0.625, 0.6856, 0.09375, 0.6856, 0.09375, 0.7356, 0.125, 0.7356, 0.125, 0.6856, 0.1875, 0.6856, 0.1875, 0.7356, 0.2188, 0.7356, 0.2188, 0.6856, 0.375, 0.6856, 0.375, 0.7356, 0.4062, 0.7356, 0.4062, 0.6856, 0.5625, 0.6856, 0.5625, 0.7356, 0.5938, 0.7356, 0.5938, 0.6856, 0.3125, 0.6856, 0.3125, 0.7356, 0.3357, 0.7356, 0.3438, 0.7356, 0.3438, 0.6856, 0.3357, 0.6856, 0.9687, 0.6856, 0.9688, 0.7356, 1.0, 0.7356, 1.0, 0.6856, 0.8125, 0.6856, 0.8125, 0.7356, 0.8438, 0.7356, 0.8438, 0.6856, 0.25, 0.6856, 0.25, 0.7356, 0.2812, 0.7356, 0.2812, 0.6856, 0.6875, 0.6856, 0.6875, 0.7356, 0.7114, 0.7356, 0.7188, 0.7356, 0.7188, 0.6856, 0.7114, 0.6856, 0.173, 0.7375, 0.1731, 0.7371, 0.1733, 0.735, 0.1732, 0.734, 0.278, 0.6992, 0.2781, 0.6995, 0.2794, 0.7011, 0.281, 0.7024, 0.2828, 0.7034, 0.2848, 0.704, 0.2868, 0.7042, 0.2888, 0.704, 0.2908, 0.7034, 0.2926, 0.7024, 0.2942, 0.7011, 0.2955, 0.6995, 0.2964, 0.6977, 0.297, 0.6958, 0.2972, 0.6937, 0.2971, 0.6929, 0.3517, 0.6747, 0.3519, 0.6768, 0.3525, 0.6787, 0.3535, 0.6805, 0.3548, 0.6821, 0.3563, 0.6834, 0.3581, 0.6844, 0.3601, 0.685, 0.3621, 0.6852, 0.3642, 0.685, 0.3661, 0.6844, 0.3679, 0.6834, 0.3695, 0.6821, 0.3708, 0.6805, 0.3717, 0.6787, 0.3723, 0.6768, 0.3725, 0.6747, 0.375, 0.75, 0.2604, 0.7203, 0.2602, 0.7182, 0.2596, 0.7163, 0.2587, 0.7145, 0.2574, 0.7129, 0.2558, 0.7116, 0.254, 0.7106, 0.252, 0.71, 0.25, 0.7098, 0.248, 0.71, 0.246, 0.7106, 0.2442, 0.7116, 0.2426, 0.7129, 0.2413, 0.7145, 0.2404, 0.7163, 0.2398, 0.7182, 0.2396, 0.7203, 0.4375, 0.6856, 0.4375, 0.7356, 0.4688, 0.7356, 0.4688, 0.6856, 0.0625, 0.6856, 0.0625, 0.7356, 0.09375, 0.7356, 0.09375, 0.6856, 0.2812, 0.6856, 0.2812, 0.7356, 0.3125, 0.7356, 0.3125, 0.6856, 0.9375, 0.6856, 0.9375, 0.7356, 0.9688, 0.7356, 0.9687, 0.6856, 0.5312, 0.6856, 0.5312, 0.7356, 0.5625, 0.7356, 0.5625, 0.6856, 0.125, 0.6856, 0.125, 0.7356, 0.1562, 0.7356, 0.1562, 0.6856, 0.3438, 0.6856, 0.3438, 0.7356, 0.3694, 0.7356, 0.375, 0.7356, 0.375, 0.6856, 0.3694, 0.6856])
me_cube_001.materials.append(mat_material)
me_cube_001.use_remesh_fix_poles = True
me_cube_001.use_remesh_preserve_attributes = False
me_cube_001.use_mirror_vertex_groups = False
me_cube_001.update()

# ---- objects
ob_level2 = bpy.data.objects.new('level2', me_cube_001)

# ---- transforms, parenting, visibility, modifiers, constraints
ob_level2.location = (0.0, 0.0, 0.0)
ob_level2.scale = (0.1, 6.0, 0.5)
ob_level2.lineart.crease_threshold = 0.0

# ---- collection membership
scene.collection.objects.link(ob_level2)

# ---- scene / render settings (as saved in the file)
scene.frame_start = 1; scene.frame_end = 250; scene.frame_set(0)
scene.render.engine = 'BLENDER_EEVEE_NEXT'
scene.cycles.use_denoising = False
scene.cycles.samples = 128
scene.cycles.sampling_pattern = 'TABULATED_SOBOL'
scene.cycles.use_adaptive_sampling = False
scene.cycles.use_light_tree = False
scene.view_settings.view_transform = 'Filmic'
bpy.context.view_layer.update()

# ---- added for rendering (the .blend has no active camera and no usable light): camera, sun
cam_auto = bpy.data.cameras.new('AutoCamera')
cam_auto.lens = 50.0
cam_auto.sensor_width = 36.0
cam_auto.clip_end = 1000.0
ob_auto_camera = bpy.data.objects.new('AutoCamera', cam_auto)
scene.collection.objects.link(ob_auto_camera)
ob_auto_camera.location = (15.8481, -18.9618, 12.9303)
ob_auto_camera.rotation_euler = (1.09748, -7.21219e-08, 0.694738)
scene.camera = ob_auto_camera
light_auto_sun = bpy.data.lights.new('AutoSun', 'SUN')
light_auto_sun.energy = 3.0
light_auto_sun.angle = 0.0523599
ob_auto_sun = bpy.data.objects.new('AutoSun', light_auto_sun)
scene.collection.objects.link(ob_auto_sun)
ob_auto_sun.rotation_euler = (0.872665, 0.174533, 0.523599)
bpy.context.view_layer.update()
